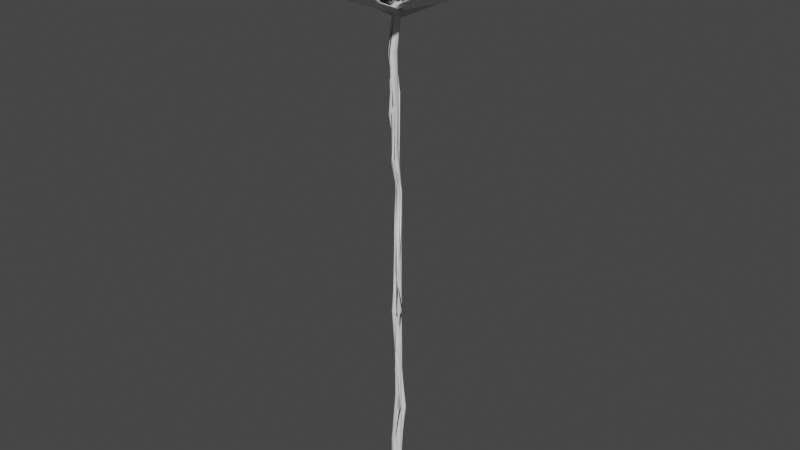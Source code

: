 # Source: Flower.blend  (saved by Blender 3.1.7; exported with 4.5.12 LTS)
import bpy
from mathutils import Matrix  # noqa: F401  (used for matrix-valued properties, if any)

bpy.ops.wm.read_factory_settings(use_empty=True)
scene = bpy.context.scene
scene.name = 'Scene'

# ---- world
world_world = bpy.data.worlds.new('World'); scene.world = world_world
world_world.use_nodes = True; world_world.node_tree.nodes.clear()
_N = world_world.node_tree.nodes; _L = world_world.node_tree.links
n0 = _N.new('ShaderNodeOutputWorld'); n0.name = 'World Output'; n0.location = (300, 300)
n1 = _N.new('ShaderNodeBackground'); n1.name = 'Background'; n1.location = (10, 300)
n1.inputs[0].default_value = (0.05088, 0.05088, 0.05088, 1.0)
_L.new(n1.outputs[0], n0.inputs[0])
n0.is_active_output = True
world_world.color = (0.05088, 0.05088, 0.05088)
world_world.use_sun_shadow = False
world_world.sun_shadow_jitter_overblur = 0.0

# ---- meshes
me_x = bpy.data.meshes.new('立方体')
me_x.from_pydata([(0.0, 5.062, 2.156), (0.8166, 5.214, 2.447), (1.991, 4.943, 2.326), (2.566, 4.221, 1.653), (0.0, -0.8386, 0.1279), (2.492, 3.298, 0.7944), (1.711, 1.593, 0.1236), (0.7605, 0.05939, 0.4397), (0.0, 4.603, 1.682), (0.9374, 4.779, 2.004), (1.813, 4.542, 1.882), (2.241, 3.999, 1.39), (0.0, 0.1123, 0.4581), (2.185, 3.298, 0.7667), (1.545, 2.2, 0.1607), (1.093, 0.9475, 0.3825), (0.0, 4.122, 1.209), (0.0, 1.703, 0.1379), (0.0, 3.847, 0.9604), (0.0, 3.054, 0.3895)], [], [(5, 3, 11, 13), (4, 7, 15, 12), (6, 5, 13, 14), (1, 0, 8, 9), (7, 6, 14, 15), (3, 2, 10, 11), (2, 1, 9, 10), (13, 11, 18, 19), (16, 10, 9, 8), (11, 10, 16, 18), (19, 17, 14, 13), (12, 15, 14, 17)])
me_x.polygons.foreach_set('use_smooth', [True] * 12)
_uv = me_x.uv_layers.new(name='UVマップ')
_uv.uv.foreach_set('vector', [0.01948, 0.3981, 6.27e-05, 0.2039, 0.05167, 0.2543, 0.06609, 0.3985, 0.3932, 0.9999, 0.2767, 0.8543, 0.2681, 0.7339, 0.3932, 0.8457, 0.1602, 0.6699, 0.01948, 0.3981, 0.06609, 0.3985, 0.1743, 0.5861, 0.2622, 6.27e-05, 0.3932, 0.04375, 0.3932, 0.1461, 0.2464, 0.09559, 0.2767, 0.8543, 0.1602, 0.6699, 0.1743, 0.5861, 0.2681, 0.7339, 6.27e-05, 0.2039, 0.08258, 0.0486, 0.113, 0.1389, 0.05167, 0.2543, 0.08258, 0.0486, 0.2622, 6.27e-05, 0.2464, 0.09559, 0.113, 0.1389, 0.06609, 0.3985, 0.05167, 0.2543, 0.3932, 0.3077, 0.3932, 0.4568, 0.3932, 0.2505, 0.113, 0.1389, 0.2464, 0.09559, 0.3932, 0.1461, 0.05167, 0.2543, 0.113, 0.1389, 0.3932, 0.2505, 0.3932, 0.3077, 0.3932, 0.4568, 0.3932, 0.6443, 0.1743, 0.5861, 0.06609, 0.3985, 0.3932, 0.8457, 0.2681, 0.7339, 0.1743, 0.5861, 0.3932, 0.6443])
me_x.use_remesh_fix_poles = True
me_x.use_remesh_preserve_attributes = False
me_x.update()
me_x_1 = bpy.data.meshes.new('円柱')
me_x_1.from_pydata([(0.0, 0.18, -1.0), (0.0, 0.18, 1.0), (0.02256, 0.1786, -1.0), (0.02256, 0.1786, 1.0), (0.04476, 0.1743, -1.0), (0.04476, 0.1743, 1.0), (0.06626, 0.1674, -1.0), (0.06626, 0.1674, 1.0), (0.08672, 0.1577, -1.0), (0.08672, 0.1577, 1.0), (0.1058, 0.1456, -1.0), (0.1058, 0.1456, 1.0), (0.1232, 0.1312, -1.0), (0.1232, 0.1312, 1.0), (0.1387, 0.1147, -1.0), (0.1387, 0.1147, 1.0), (0.152, 0.09645, -1.0), (0.152, 0.09645, 1.0), (0.1629, 0.07664, -1.0), (0.1629, 0.07664, 1.0), (0.1712, 0.05562, -1.0), (0.1712, 0.05562, 1.0), (0.1768, 0.03373, -1.0), (0.1768, 0.03373, 1.0), (0.1796, 0.0113, -1.0), (0.1796, 0.0113, 1.0), (0.1796, -0.0113, -1.0), (0.1796, -0.0113, 1.0), (0.1768, -0.03373, -1.0), (0.1768, -0.03373, 1.0), (0.1712, -0.05562, -1.0), (0.1712, -0.05562, 1.0), (0.1629, -0.07664, -1.0), (0.1629, -0.07664, 1.0), (0.1328, -0.1154, -0.9911), (0.152, -0.09645, 1.0), (0.05548, -0.1966, -0.9614), (0.1387, -0.1147, 1.0), (0.001478, -0.251, -0.9436), (0.1232, -0.1312, 1.0), (0.02259, -0.2275, -0.9614), (0.1058, -0.1456, 1.0), (0.0675, -0.1766, -0.9911), (0.08672, -0.1577, 1.0), (0.04705, -0.1863, -0.9911), (0.06626, -0.1674, 1.0), (-0.03845, -0.2563, -0.9614), (0.04476, -0.1743, 1.0), (-0.09918, -0.2984, -0.9436), (0.02256, -0.1786, 1.0), (-0.08321, -0.2619, -0.9614), (-1.574e-08, -0.18, 1.0), (-0.1058, -0.2605, -0.9614), (-0.02256, -0.1786, 1.0), (-0.1665, -0.2942, -0.9436), (-0.04476, -0.1743, 1.0), (-0.1495, -0.2493, -0.9614), (-0.06626, -0.1674, 1.0), (-0.2085, -0.2776, -0.9436), (-0.08672, -0.1577, 1.0), (-0.189, -0.2275, -0.9614), (-0.1058, -0.1456, 1.0), (-0.245, -0.251, -0.9436), (-0.1232, -0.1312, 1.0), (-0.2219, -0.1966, -0.9614), (-0.1387, -0.1147, 1.0), (-0.2737, -0.2163, -0.9436), (-0.152, -0.09645, 1.0), (-0.2461, -0.1585, -0.9614), (-0.1629, -0.07664, 1.0), (-0.2929, -0.1755, -0.9436), (-0.1712, -0.05562, 1.0), (-0.26, -0.1156, -0.9614), (-0.1768, -0.03373, 1.0), (-0.3014, -0.1311, -0.9436), (-0.1796, -0.0113, 1.0), (-0.2629, -0.07061, -0.9614), (-0.1796, 0.0113, 1.0), (-0.26, -0.04818, -0.9614), (-0.1768, 0.03373, 1.0), (-0.2929, -0.06421, -0.9436), (-0.1712, 0.05562, 1.0), (-0.2846, -0.04319, -0.9436), (-0.1629, 0.07664, 1.0), (-0.2737, -0.02338, -0.9436), (-0.152, 0.09645, 1.0), (-0.2219, 0.03283, -0.9614), (-0.1387, 0.1147, 1.0), (-0.1424, 0.1123, -0.9911), (-0.1232, 0.1312, 1.0), (-0.1058, 0.1456, -1.0), (-0.1058, 0.1456, 1.0), (-0.08672, 0.1577, -1.0), (-0.08672, 0.1577, 1.0), (-0.06626, 0.1674, -1.0), (-0.06626, 0.1674, 1.0), (-0.04476, 0.1743, -1.0), (-0.04476, 0.1743, 1.0), (-0.02256, 0.1786, -1.0), (-0.02256, 0.1786, 1.0), (0.1617, 0.2191, -0.6402), (0.2591, 0.2359, -0.6588), (0.2064, 0.2135, -0.6402), (0.1036, 0.1764, -0.6093), (0.08672, 0.1577, -0.6), (0.1431, 0.1547, -0.6093), (0.2849, 0.1704, -0.6402), (0.3752, 0.172, -0.6588), (0.3136, 0.1356, -0.6402), (0.2002, 0.08568, -0.6093), (0.1712, 0.05562, -0.6), (0.1768, 0.03373, -0.6), (0.1796, 0.0113, -0.6), (0.1796, -0.0113, -0.6), (0.1768, -0.03373, -0.6), (0.1712, -0.05562, -0.6), (0.1629, -0.07664, -0.6), (0.152, -0.09645, -0.6), (0.1387, -0.1147, -0.6), (0.1232, -0.1312, -0.6), (0.1058, -0.1456, -0.6), (0.08672, -0.1577, -0.6), (0.1036, -0.1583, -0.6093), (0.2064, -0.1352, -0.6402), (0.2591, -0.1213, -0.6588), (0.1617, -0.1409, -0.6402), (0.01477, -0.1695, -0.6093), (-0.04476, -0.1743, -0.6), (-0.02893, -0.1583, -0.6093), (0.07495, -0.1186, -0.6402), (0.1307, -0.08835, -0.6588), (0.03845, -0.09207, -0.6402), (0.09783, -0.05746, -0.6588), (0.009691, -0.0573, -0.6402), (0.07365, -0.01937, -0.6588), (0.06533, 0.001651, -0.6588), (-0.01514, 0.005421, -0.6402), (0.05687, 0.04597, -0.6588), (0.05687, 0.06858, -0.6588), (0.05971, 0.091, -0.6588), (0.06533, 0.1129, -0.6588), (0.07365, 0.1339, -0.6588), (0.08454, 0.1537, -0.6588), (0.09783, 0.172, -0.6588), (0.1133, 0.1885, -0.6588), (0.1307, 0.2029, -0.6588), (0.1498, 0.215, -0.6588), (0.09541, 0.2065, -0.6402), (0.1918, 0.2316, -0.6588), (0.214, 0.2359, -0.6588), (-0.03915, 0.1697, 0.6662), (-0.147, 0.1338, 0.6202), (-0.2033, 0.1089, 0.5926), (-0.1818, 0.1019, 0.5926), (-0.08284, 0.113, 0.6202), (-0.1423, 0.08016, 0.5926), (-0.04634, 0.08647, 0.6202), (-0.1094, 0.04927, 0.5926), (-0.01758, 0.0517, 0.6202), (-0.08519, 0.01118, 0.5926), (0.00163, 0.01088, 0.6202), (-0.07125, -0.03173, 0.5926), (0.01008, -0.03344, 0.6202), (-0.06842, -0.07676, 0.5926), (-0.07125, -0.09919, 0.5926), (0.00163, -0.1004, 0.6202), (-0.006691, -0.1214, 0.6202), (-0.09608, -0.1619, 0.5926), (-0.03087, -0.1595, 0.6202), (-0.04634, -0.176, 0.6202), (-0.1423, -0.2111, 0.5926), (-0.08284, -0.2025, 0.6202), (-0.1033, -0.2121, 0.6202), (-0.2033, -0.2398, 0.5926), (-0.147, -0.2233, 0.6202), (-0.03915, -0.1903, 0.6662), (-0.02256, -0.1786, 0.68), (-0.04476, -0.1743, 0.68), (-0.1054, -0.1777, 0.6662), (-0.2563, -0.2025, 0.6202), (-0.3539, -0.2111, 0.5926), (-0.2928, -0.176, 0.6202), (-0.1778, -0.1251, 0.6662), (-0.152, -0.09645, 0.68), (-0.1629, -0.07664, 0.68), (-0.1712, -0.05562, 0.68), (-0.1768, -0.03373, 0.68), (-0.1796, -0.0113, 0.68), (-0.1796, 0.0113, 0.68), (-0.1768, 0.03373, 0.68), (-0.1712, 0.05562, 0.68), (-0.1629, 0.07664, 0.68), (-0.152, 0.09645, 0.68), (-0.1387, 0.1147, 0.68), (-0.1624, 0.1209, 0.6662), (-0.2754, 0.1009, 0.6202), (-0.3348, 0.09227, 0.5926), (-0.2358, 0.1226, 0.6202), (-0.08392, 0.164, 0.6662), (-0.02256, 0.1786, 0.68), (-0.07118, 0.1877, -0.449), (-0.02319, 0.181, -0.4377), (0.09837, 0.1642, -0.394), (-0.002567, 0.1665, -0.447), (-0.03077, 0.159, -0.4677), (0.02948, 0.1404, -0.449), (0.07074, 0.1214, -0.4377), (0.1055, 0.101, -0.4283), (0.06913, 0.08581, -0.449), (0.1032, 0.06227, -0.4377), (0.2089, 0.03059, -0.394), (0.04307, 0.02466, -0.4677), (0.08591, -0.002133, -0.449), (0.1089, -0.02708, -0.4377), (0.07745, -0.04645, -0.449), (0.2208, -0.0823, -0.3827), (0.05824, -0.08728, -0.449), (0.07074, -0.1081, -0.4377), (0.05526, -0.1246, -0.4377), (0.1615, -0.1511, -0.3836), (-0.04986, -0.1444, -0.4677), (-0.08317, -0.1527, -0.4733), (-0.05738, -0.1644, -0.4527), (-0.001025, -0.1763, -0.4183), (-1.574e-08, -0.18, -0.408), (-0.02256, -0.1786, -0.408), (-0.04476, -0.1743, -0.408), (-0.06626, -0.1674, -0.408), (-0.08672, -0.1577, -0.408), (-0.1058, -0.1456, -0.408), (-0.1232, -0.1312, -0.408), (-0.1387, -0.1147, -0.408), (-0.152, -0.09645, -0.408), (-0.1629, -0.07664, -0.408), (-0.1712, -0.05562, -0.408), (-0.1768, -0.03373, -0.408), (-0.1796, -0.0113, -0.408), (-0.1796, 0.0113, -0.408), (-0.1768, 0.03373, -0.408), (-0.1712, 0.05562, -0.408), (-0.1629, 0.07664, -0.408), (-0.152, 0.09645, -0.408), (-0.1387, 0.1147, -0.408), (-0.1232, 0.1312, -0.408), (-0.1058, 0.1456, -0.408), (-0.08672, 0.1577, -0.408), (-0.08985, 0.1697, -0.4183), (-0.1469, 0.1843, -0.4527), (-0.172, 0.1932, -0.4733), (-0.1366, 0.1934, -0.4677), (-0.09679, 0.07741, 0.4309), (-0.119, 0.02849, 0.4164), (-0.09683, 0.02426, 0.4164), (-0.03053, 0.06477, 0.4309), (-0.01007, 0.05514, 0.4309), (-0.0358, -0.004467, 0.4164), (0.02643, 0.02862, 0.4309), (-0.002906, -0.03535, 0.4164), (0.05519, -0.006143, 0.4309), (0.02127, -0.07345, 0.4164), (0.0744, -0.04697, 0.4309), (0.03521, -0.1164, 0.4164), (0.03805, -0.1388, 0.4164), (0.08286, -0.1139, 0.4309), (0.08002, -0.1363, 0.4309), (0.02959, -0.2057, 0.4164), (0.06608, -0.1792, 0.4309), (0.05519, -0.199, 0.4309), (-0.002906, -0.2648, 0.4164), (-0.01838, -0.2813, 0.4164), (0.009013, -0.2482, 0.4309), (-0.01007, -0.2603, 0.4309), (-0.07534, -0.3174, 0.4164), (-0.05202, -0.2769, 0.4309), (-0.119, -0.3287, 0.4164), (-0.09679, -0.2826, 0.4309), (-0.04491, -0.2023, 0.4551), (-0.04476, -0.1743, 0.4624), (-0.06626, -0.1674, 0.4624), (-0.08672, -0.1577, 0.4624), (-0.1058, -0.1456, 0.4624), (-0.1232, -0.1312, 0.4624), (-0.1387, -0.1147, 0.4624), (-0.152, -0.09645, 0.4624), (-0.1629, -0.07664, 0.4624), (-0.1712, -0.05562, 0.4624), (-0.1768, -0.03373, 0.4624), (-0.1796, -0.0113, 0.4624), (-0.1796, 0.0113, 0.4624), (-0.1768, 0.03373, 0.4624), (-0.1712, 0.05562, 0.4624), (-0.1629, 0.07664, 0.4624), (-0.152, 0.09645, 0.4624), (-0.1387, 0.1147, 0.4624), (-0.1232, 0.1312, 0.4624), (-0.1058, 0.1456, 0.4624), (-0.08672, 0.1577, 0.4624), (-0.06626, 0.1674, 0.4624), (-0.04476, 0.1743, 0.4624), (-0.04491, 0.1549, 0.4551), (0.02256, 0.1786, -0.1904), (0.04476, 0.1743, -0.1904), (0.06626, 0.1674, -0.1904), (0.08672, 0.1577, -0.1904), (0.1058, 0.1456, -0.1904), (0.1232, 0.1312, -0.1904), (0.1387, 0.1147, -0.1904), (0.1385, 0.08524, -0.1935), (0.1398, 0.05755, -0.1958), (0.1607, 0.04691, -0.1928), (0.1768, 0.03373, -0.1904), (0.1796, 0.0113, -0.1904), (0.1793, -0.01156, -0.1905), (0.1599, -0.04772, -0.1943), (0.1406, -0.08094, -0.1975), (0.1422, -0.09376, -0.1952), (0.1201, -0.1229, -0.1978), (0.0542, -0.1848, -0.2101), (0.03221, -0.2067, -0.2116), (0.06341, -0.1808, -0.2003), (0.03001, -0.218, -0.2144), (0.1726, -0.1368, -0.2127), (0.2492, -0.08906, -0.2116), (0.2178, -0.07425, -0.192), (0.2934, -0.02097, -0.191), (0.2153, -0.06559, -0.2039), (0.1596, -0.08906, -0.2116), (0.04003, -0.1368, -0.2127), (-0.1434, -0.218, -0.2144), (-0.2114, -0.2332, -0.215), (-0.09096, -0.1178, -0.1938), (0.07324, 0.003414, -0.1881), (0.05243, -0.01117, -0.2116), (0.04906, 0.04151, -0.1881), (-0.1223, -0.02834, -0.1899), (-0.1768, -0.03373, -0.1904), (-0.1796, -0.0113, -0.1904), (-0.1796, 0.0113, -0.1904), (-0.1768, 0.03373, -0.1904), (-0.1712, 0.05562, -0.1904), (-0.1629, 0.07664, -0.1904), (-0.152, 0.09645, -0.1904), (-0.1387, 0.1147, -0.1904), (-0.1232, 0.1312, -0.1904), (-0.1058, 0.1456, -0.1904), (-0.08672, 0.1577, -0.1904), (-0.06626, 0.1674, -0.1904), (-0.04476, 0.1743, -0.1904), (-0.02256, 0.1786, -0.1904), (0.0, 0.18, -0.1904), (0.0, 0.18, 0.2992), (0.02256, 0.1786, 0.2992), (0.04476, 0.1743, 0.2992), (0.06626, 0.1674, 0.2992), (0.08672, 0.1577, 0.2992), (0.1058, 0.1456, 0.2992), (0.1232, 0.1312, 0.2992), (0.1387, 0.1147, 0.2992), (0.152, 0.09645, 0.2992), (0.1629, 0.07664, 0.2992), (0.1712, 0.05562, 0.2992), (0.1768, 0.03373, 0.2992), (0.1796, 0.0113, 0.2992), (0.1796, -0.0113, 0.2992), (0.1768, -0.03373, 0.2992), (0.1712, -0.05562, 0.2992), (0.1629, -0.07664, 0.2992), (0.1429, -0.07258, 0.2988), (0.09926, -0.01138, 0.2973), (0.06553, 0.02, 0.2965), (0.06637, -0.04226, 0.2973), (0.02903, -0.006525, 0.2965), (0.008578, -0.01615, 0.2965), (-0.01292, -0.02313, 0.2965), (-0.03512, -0.02737, 0.2965), (-0.05768, -0.02879, 0.2965), (-0.08024, -0.02737, 0.2965), (-0.1024, -0.02313, 0.2965), (-0.1239, -0.01615, 0.2965), (-0.1444, -0.006525, 0.2965), (-0.1635, 0.005588, 0.2965), (-0.1809, 0.02, 0.2965), (-0.1964, 0.03647, 0.2965), (-0.2097, 0.05476, 0.2965), (-0.2206, 0.07457, 0.2965), (-0.2289, 0.09559, 0.2965), (-0.2345, 0.1175, 0.2965), (-0.2373, 0.1399, 0.2965), (-0.2373, 0.1625, 0.2965), (-0.2162, 0.1371, 0.2973), (-0.2106, 0.159, 0.2973), (-0.2206, 0.2279, 0.2965), (-0.1914, 0.1998, 0.2973), (-0.1478, 0.1386, 0.2988), (-0.1232, 0.1312, 0.2992), (-0.1058, 0.1456, 0.2992), (-0.08672, 0.1577, 0.2992), (-0.06626, 0.1674, 0.2992), (-0.04476, 0.1743, 0.2992), (-0.02256, 0.1786, 0.2992), (0.02256, 0.1786, -0.1904), (0.04476, 0.1743, -0.1904), (0.06626, 0.1674, -0.1904), (0.08672, 0.1577, -0.1904), (0.1058, 0.1456, -0.1904), (0.1232, 0.1312, -0.1904), (0.1387, 0.1147, -0.1904), (0.1385, 0.08524, -0.1935), (0.1398, 0.05755, -0.1958), (0.1607, 0.04691, -0.1928), (0.1768, 0.03373, -0.1904), (0.1796, 0.0113, -0.1904), (0.1793, -0.01156, -0.1905), (0.1599, -0.04772, -0.1943), (0.1406, -0.08094, -0.1975), (0.1422, -0.09376, -0.1952), (0.1201, -0.1229, -0.1978), (0.0542, -0.1848, -0.2101), (0.03221, -0.2067, -0.2116), (0.06341, -0.1808, -0.2003), (0.03001, -0.218, -0.2144), (0.1726, -0.1368, -0.2127), (0.2492, -0.08906, -0.2116), (0.2178, -0.07425, -0.192), (0.2934, -0.02097, -0.191), (0.2153, -0.06559, -0.2039), (0.1596, -0.08906, -0.2116), (0.04003, -0.1368, -0.2127), (-0.1434, -0.218, -0.2144), (-0.2114, -0.2332, -0.215), (-0.09096, -0.1178, -0.1938), (0.07324, 0.003414, -0.1881), (0.05243, -0.01117, -0.2116), (0.04906, 0.04151, -0.1881), (-0.1223, -0.02834, -0.1899), (-0.1768, -0.03373, -0.1904), (-0.1796, -0.0113, -0.1904), (-0.1796, 0.0113, -0.1904), (-0.1768, 0.03373, -0.1904), (-0.1712, 0.05562, -0.1904), (-0.1629, 0.07664, -0.1904), (-0.152, 0.09645, -0.1904), (-0.1387, 0.1147, -0.1904), (-0.1232, 0.1312, -0.1904), (-0.1058, 0.1456, -0.1904), (-0.08672, 0.1577, -0.1904), (-0.06626, 0.1674, -0.1904), (-0.04476, 0.1743, -0.1904), (-0.02256, 0.1786, -0.1904), (0.0, 0.18, -0.1904), (0.02256, 0.1786, 0.2013), (0.04476, 0.1743, 0.2013), (0.06626, 0.1674, 0.2013), (0.08672, 0.1577, 0.2013), (0.1058, 0.1456, 0.2013), (0.1232, 0.1312, 0.2013), (0.1387, 0.1147, 0.2013), (0.152, 0.09645, 0.2013), (0.1629, 0.07664, 0.2013), (0.1712, 0.05562, 0.2013), (0.1768, 0.03373, 0.2013), (0.1551, 0.04258, 0.1926), (0.07333, 0.1242, 0.1638), (0.02127, 0.1645, 0.1465), (0.01565, 0.1426, 0.1465), (0.05655, 0.05883, 0.1638), (-0.003563, 0.1017, 0.1465), (0.03237, 0.02073, 0.1638), (-0.03232, 0.06697, 0.1465), (-0.04974, 0.05256, 0.1465), (-0.0196, -0.02227, 0.1638), (-0.08928, 0.03082, 0.1465), (-0.1108, 0.02384, 0.1465), (-0.133, 0.0196, 0.1465), (-0.1555, 0.01818, 0.1465), (-0.1781, 0.0196, 0.1465), (-0.2003, 0.02384, 0.1465), (-0.2218, 0.03082, 0.1465), (-0.2423, 0.04045, 0.1465), (-0.2121, -0.01016, 0.1638), (-0.2788, 0.06697, 0.1465), (-0.2942, 0.08345, 0.1465), (-0.2583, 0.03902, 0.1638), (-0.2692, 0.05883, 0.1638), (-0.3267, 0.1426, 0.1465), (-0.2831, 0.1017, 0.1638), (-0.286, 0.1242, 0.1638), (-0.3352, 0.2095, 0.1465), (-0.2831, 0.1692, 0.1638), (-0.1957, 0.0869, 0.1926), (-0.1629, 0.07664, 0.2013), (-0.152, 0.09645, 0.2013), (-0.1387, 0.1147, 0.2013), (-0.1232, 0.1312, 0.2013), (-0.1058, 0.1456, 0.2013), (-0.08672, 0.1577, 0.2013), (-0.06626, 0.1674, 0.2013), (-0.04476, 0.1743, 0.2013), (-0.02256, 0.1786, 0.2013), (0.0, 0.18, 0.2013), (0.02256, 0.1786, -0.0729), (0.04476, 0.1743, -0.0729), (0.06626, 0.1674, -0.0729), (0.08672, 0.1577, -0.0729), (0.08913, 0.1318, -0.07677), (0.05101, 0.07136, -0.08969), (0.03305, 0.02717, -0.09746), (0.04634, 0.008879, -0.09746), (0.09066, 0.01678, -0.08969), (0.06555, -0.03195, -0.09746), (0.06421, -0.05511, -0.09023), (0.1495, 0.005826, -0.04154), (0.1355, -0.01931, -0.02703), (0.1327, -0.04174, -0.02703), (0.141, -0.0611, -0.04154), (0.05027, -0.1655, -0.09023), (0.1218, -0.1019, -0.04154), (0.09458, -0.1227, -0.02703), (0.09307, -0.1367, -0.04154), (0.07565, -0.1511, -0.04154), (0.04261, -0.1657, -0.02703), (0.03611, -0.1728, -0.04154), (0.0006556, -0.1824, -0.02703), (-0.02155, -0.1866, -0.02703), (-0.04411, -0.188, -0.02703), (-0.06667, -0.1866, -0.02703), (-0.07491, -0.1798, -0.04154), (-0.09641, -0.1728, -0.04154), (-0.1308, -0.1657, -0.02703), (-0.136, -0.1511, -0.04154), (-0.1673, -0.1392, -0.02703), (-0.1688, -0.1202, -0.04154), (-0.1821, -0.1019, -0.04154), (-0.207, -0.08465, -0.02703), (-0.2013, -0.0611, -0.04154), (-0.1838, -0.03499, -0.06566), (-0.1796, -0.0113, -0.0729), (-0.1796, 0.0113, -0.0729), (-0.1768, 0.03373, -0.0729), (-0.1782, 0.05436, -0.06566), (-0.193, 0.07116, -0.04154), (-0.1961, 0.08844, -0.02703), (-0.1688, 0.1093, -0.04154), (-0.1302, 0.1299, -0.06566), (-0.1058, 0.1456, -0.0729), (-0.08672, 0.1577, -0.0729), (-0.06626, 0.1674, -0.0729), (-0.04476, 0.1743, -0.0729), (-0.02256, 0.1786, -0.0729), (0.0, 0.18, -0.0729), (0.02256, 0.1786, -0.86), (0.02555, 0.1554, -0.8511), (-0.01695, 0.08545, -0.8214), (-0.03503, 0.03791, -0.8036), (0.02259, 0.06371, -0.8214), (0.104, 0.1123, -0.8511), (0.1387, 0.1147, -0.86), (0.152, 0.09645, -0.86), (0.1629, 0.07664, -0.86), (0.1712, 0.05562, -0.86), (0.1768, 0.03373, -0.86), (0.1796, 0.0113, -0.86), (0.1796, -0.0113, -0.86), (0.1768, -0.03373, -0.86), (0.1712, -0.05562, -0.86), (0.1437, -0.09555, -0.8511), (0.06876, -0.1784, -0.8214), (0.01695, -0.2346, -0.8036), (0.04, -0.2131, -0.8214), (0.08659, -0.1645, -0.8511), (0.08672, -0.1577, -0.86), (0.06626, -0.1674, -0.86), (0.02555, -0.1933, -0.8511), (-0.06065, -0.2605, -0.8214), (-0.1217, -0.2998, -0.8036), (-0.1058, -0.2605, -0.8214), (-0.128, -0.2563, -0.8214), (-0.188, -0.2872, -0.8036), (-0.1699, -0.2396, -0.8214), (-0.2275, -0.2655, -0.8036), (-0.2064, -0.2131, -0.8214), (-0.2604, -0.2346, -0.8036), (-0.2352, -0.1784, -0.8214), (-0.2846, -0.1965, -0.8036), (-0.2929, -0.1755, -0.8036), (-0.2986, -0.1536, -0.8036), (-0.2629, -0.09321, -0.8214), (-0.2629, -0.07061, -0.8214), (-0.2986, -0.0861, -0.8036), (-0.2929, -0.06421, -0.8036), (-0.2461, -0.005268, -0.8214), (-0.1712, 0.07754, -0.8511), (-0.2219, 0.03283, -0.8214), (-0.245, 0.01138, -0.8036), (-0.189, 0.06371, -0.8214), (-0.1059, 0.1388, -0.8511), (-0.06626, 0.1674, -0.86), (-0.04476, 0.1743, -0.86), (-0.02256, 0.1786, -0.86), (0.0, 0.18, -0.86), (-0.1247, 0.03426, 0.8261), (-0.1599, -0.03464, 0.8197), (-0.07995, 0.0286, 0.8261), (-0.1162, -0.04586, 0.8197), (-0.038, 0.01199, 0.8261), (-0.01892, -0.000119, 0.8261), (-0.05924, -0.082, 0.8197), (0.01397, -0.03101, 0.8261), (-0.03048, -0.1168, 0.8197), (0.03815, -0.0691, 0.8261), (-0.01127, -0.1576, 0.8197), (0.05209, -0.112, 0.8261), (-0.002814, -0.2019, 0.8197), (0.05493, -0.157, 0.8261), (-0.005647, -0.2469, 0.8197), (-0.01127, -0.2688, 0.8197), (-0.01959, -0.2899, 0.8197), (0.02726, -0.2422, 0.8261), (-0.04377, -0.328, 0.8197), (-0.05924, -0.3444, 0.8197), (-0.07666, -0.3588, 0.8197), (-0.09574, -0.371, 0.8197), (-0.1162, -0.3806, 0.8197), (-0.1377, -0.3876, 0.8197), (-0.1022, -0.3243, 0.8261), (-0.1825, -0.3932, 0.8197), (-0.1473, -0.3243, 0.8261), (-0.2272, -0.3876, 0.8197), (-0.191, -0.3131, 0.8261), (-0.1155, -0.1914, 0.8368), (-0.1346, -0.1793, 0.8368), (-0.2479, -0.277, 0.8261), (-0.3212, -0.328, 0.8197), (-0.3344, -0.3097, 0.8197), (-0.3453, -0.2899, 0.8197), (-0.2959, -0.2014, 0.8261), (-0.3593, -0.2469, 0.8197), (-0.3044, -0.157, 0.8261), (-0.3621, -0.2019, 0.8197), (-0.3593, -0.1795, 0.8197), (-0.2959, -0.09012, 0.8261), (-0.3453, -0.1366, 0.8197), (-0.3344, -0.1168, 0.8197), (-0.3212, -0.09848, 0.8197), (-0.3057, -0.082, 0.8197), (-0.2305, -0.0001191, 0.8261), (-0.2692, -0.05548, 0.8197), (-0.2487, -0.04586, 0.8197), (-0.2272, -0.03887, 0.8197), (-0.205, -0.03464, 0.8197), (-0.09679, 0.07741, 0.4309), (-0.119, 0.02849, 0.4164), (-0.09683, 0.02426, 0.4164), (-0.03053, 0.06477, 0.4309), (-0.01007, 0.05514, 0.4309), (-0.0358, -0.004467, 0.4164), (0.02643, 0.02862, 0.4309), (-0.002906, -0.03535, 0.4164), (0.05519, -0.006143, 0.4309), (0.02127, -0.07345, 0.4164), (0.0744, -0.04697, 0.4309), (0.03521, -0.1164, 0.4164), (0.03805, -0.1388, 0.4164), (0.08286, -0.1139, 0.4309), (0.08002, -0.1363, 0.4309), (0.02959, -0.2057, 0.4164), (0.06608, -0.1792, 0.4309), (0.05519, -0.199, 0.4309), (-0.002906, -0.2648, 0.4164), (-0.01838, -0.2813, 0.4164), (0.009013, -0.2482, 0.4309), (-0.01007, -0.2603, 0.4309), (-0.07534, -0.3174, 0.4164), (-0.05202, -0.2769, 0.4309), (-0.119, -0.3287, 0.4164), (-0.09679, -0.2826, 0.4309), (-0.04491, -0.2023, 0.4551), (-0.04476, -0.1743, 0.4624), (-0.06626, -0.1674, 0.4624), (-0.08672, -0.1577, 0.4624), (-0.1058, -0.1456, 0.4624), (-0.1232, -0.1312, 0.4624), (-0.1387, -0.1147, 0.4624), (-0.152, -0.09645, 0.4624), (-0.1629, -0.07664, 0.4624), (-0.1712, -0.05562, 0.4624), (-0.1768, -0.03373, 0.4624), (-0.1796, -0.0113, 0.4624), (-0.1796, 0.0113, 0.4624), (-0.1768, 0.03373, 0.4624), (-0.1712, 0.05562, 0.4624), (-0.1629, 0.07664, 0.4624), (-0.152, 0.09645, 0.4624), (-0.1387, 0.1147, 0.4624), (-0.1232, 0.1312, 0.4624), (-0.1058, 0.1456, 0.4624), (-0.08672, 0.1577, 0.4624), (-0.06626, 0.1674, 0.4624), (-0.04476, 0.1743, 0.4624), (-0.04491, 0.1549, 0.4551)], [], [(600, 1, 3, 601), (601, 3, 5, 602), (602, 5, 7, 603), (603, 7, 9, 604), (604, 9, 11, 605), (605, 11, 13, 606), (606, 13, 15, 607), (607, 15, 17, 608), (608, 17, 19, 609), (609, 19, 21, 610), (610, 21, 23, 611), (611, 23, 25, 612), (612, 25, 27, 613), (613, 27, 29, 614), (614, 29, 31, 615), (615, 31, 33, 616), (616, 33, 35, 617), (617, 35, 37, 618), (618, 37, 39, 619), (619, 39, 41, 620), (620, 41, 43, 621), (621, 43, 45, 622), (622, 45, 47, 623), (623, 47, 49, 624), (624, 49, 51, 625), (625, 51, 53, 626), (626, 53, 55, 627), (627, 55, 57, 628), (628, 57, 59, 629), (629, 59, 61, 630), (630, 61, 63, 631), (631, 63, 65, 632), (632, 65, 67, 633), (633, 67, 69, 634), (634, 69, 71, 635), (635, 71, 73, 636), (636, 73, 75, 637), (637, 75, 77, 638), (638, 77, 79, 639), (639, 79, 81, 640), (640, 81, 83, 641), (641, 83, 85, 642), (642, 85, 87, 643), (643, 87, 89, 644), (644, 89, 91, 645), (645, 91, 93, 646), (646, 93, 95, 647), (647, 95, 97, 648), (3, 1, 99, 97, 95, 93, 91, 89, 87, 85, 83, 81, 79, 77, 75, 73, 71, 69, 67, 65, 63, 61, 59, 57, 55, 53, 51, 49, 47, 45, 43, 41, 39, 37, 35, 33, 31, 29, 27, 25, 23, 21, 19, 17, 15, 13, 11, 9, 7, 5), (648, 97, 99, 649), (649, 99, 1, 600), (0, 2, 4, 6, 8, 10, 12, 14, 16, 18, 20, 22, 24, 26, 28, 30, 32, 34, 36, 38, 40, 42, 44, 46, 48, 50, 52, 54, 56, 58, 60, 62, 64, 66, 68, 70, 72, 74, 76, 78, 80, 82, 84, 86, 88, 90, 92, 94, 96, 98), (598, 149, 100, 599), (597, 148, 149, 598), (596, 147, 148, 597), (595, 146, 147, 596), (594, 145, 146, 595), (593, 144, 145, 594), (592, 143, 144, 593), (591, 142, 143, 592), (590, 141, 142, 591), (589, 140, 141, 590), (588, 139, 140, 589), (587, 138, 139, 588), (586, 137, 138, 587), (585, 136, 137, 586), (584, 135, 136, 585), (583, 134, 135, 584), (582, 133, 134, 583), (581, 132, 133, 582), (580, 131, 132, 581), (579, 130, 131, 580), (578, 129, 130, 579), (577, 128, 129, 578), (576, 127, 128, 577), (575, 126, 127, 576), (574, 125, 126, 575), (573, 124, 125, 574), (572, 123, 124, 573), (571, 122, 123, 572), (570, 121, 122, 571), (569, 120, 121, 570), (568, 119, 120, 569), (567, 118, 119, 568), (566, 117, 118, 567), (565, 116, 117, 566), (564, 115, 116, 565), (563, 114, 115, 564), (562, 113, 114, 563), (561, 112, 113, 562), (560, 111, 112, 561), (559, 110, 111, 560), (558, 109, 110, 559), (557, 108, 109, 558), (556, 107, 108, 557), (555, 106, 107, 556), (554, 105, 106, 555), (553, 104, 105, 554), (552, 103, 104, 553), (551, 102, 103, 552), (550, 101, 102, 551), (599, 100, 101, 550), (699, 199, 150, 650), (698, 198, 199, 699), (697, 197, 198, 698), (696, 196, 197, 697), (695, 195, 196, 696), (694, 194, 195, 695), (693, 193, 194, 694), (692, 192, 193, 693), (691, 191, 192, 692), (690, 190, 191, 691), (689, 189, 190, 690), (688, 188, 189, 689), (687, 187, 188, 688), (686, 186, 187, 687), (685, 185, 186, 686), (684, 184, 185, 685), (683, 183, 184, 684), (682, 182, 183, 683), (681, 181, 182, 682), (680, 180, 181, 681), (679, 179, 180, 680), (678, 178, 179, 679), (677, 177, 178, 678), (676, 176, 177, 677), (675, 175, 176, 676), (674, 174, 175, 675), (673, 173, 174, 674), (672, 172, 173, 673), (671, 171, 172, 672), (670, 170, 171, 671), (669, 169, 170, 670), (668, 168, 169, 669), (667, 167, 168, 668), (666, 166, 167, 667), (665, 165, 166, 666), (664, 164, 165, 665), (663, 163, 164, 664), (662, 162, 163, 663), (661, 161, 162, 662), (660, 160, 161, 661), (659, 159, 160, 660), (658, 158, 159, 659), (657, 157, 158, 658), (656, 156, 157, 657), (655, 155, 156, 656), (654, 154, 155, 655), (653, 153, 154, 654), (652, 152, 153, 653), (651, 151, 152, 652), (650, 150, 151, 651), (100, 249, 200, 101), (101, 200, 201, 102), (102, 201, 202, 103), (103, 202, 203, 104), (104, 203, 204, 105), (105, 204, 205, 106), (106, 205, 206, 107), (107, 206, 207, 108), (108, 207, 208, 109), (109, 208, 209, 110), (110, 209, 210, 111), (111, 210, 211, 112), (112, 211, 212, 113), (113, 212, 213, 114), (114, 213, 214, 115), (115, 214, 215, 116), (116, 215, 216, 117), (117, 216, 217, 118), (118, 217, 218, 119), (119, 218, 219, 120), (120, 219, 220, 121), (121, 220, 221, 122), (122, 221, 222, 123), (123, 222, 223, 124), (124, 223, 224, 125), (125, 224, 225, 126), (126, 225, 226, 127), (127, 226, 227, 128), (128, 227, 228, 129), (129, 228, 229, 130), (130, 229, 230, 131), (131, 230, 231, 132), (132, 231, 232, 133), (133, 232, 233, 134), (134, 233, 234, 135), (135, 234, 235, 136), (136, 235, 236, 137), (137, 236, 237, 138), (138, 237, 238, 139), (139, 238, 239, 140), (140, 239, 240, 141), (141, 240, 241, 142), (142, 241, 242, 143), (143, 242, 243, 144), (144, 243, 244, 145), (145, 244, 245, 146), (146, 245, 246, 147), (147, 246, 247, 148), (148, 247, 248, 149), (149, 248, 249, 100), (350, 250, 251, 351), (351, 251, 252, 352), (352, 252, 253, 353), (353, 253, 254, 354), (354, 254, 255, 355), (355, 255, 256, 356), (356, 256, 257, 357), (357, 257, 258, 358), (358, 258, 259, 359), (359, 259, 260, 360), (360, 260, 261, 361), (361, 261, 262, 362), (362, 262, 263, 363), (363, 263, 264, 364), (364, 264, 265, 365), (365, 265, 266, 366), (366, 266, 267, 367), (367, 267, 268, 368), (368, 268, 269, 369), (369, 269, 270, 370), (370, 270, 271, 371), (371, 271, 272, 372), (372, 272, 273, 373), (373, 273, 274, 374), (374, 274, 275, 375), (375, 275, 276, 376), (376, 276, 277, 377), (377, 277, 278, 378), (378, 278, 279, 379), (379, 279, 280, 380), (380, 280, 281, 381), (381, 281, 282, 382), (382, 282, 283, 383), (383, 283, 284, 384), (384, 284, 285, 385), (385, 285, 286, 386), (386, 286, 287, 387), (387, 287, 288, 388), (388, 288, 289, 389), (389, 289, 290, 390), (390, 290, 291, 391), (391, 291, 292, 392), (392, 292, 293, 393), (393, 293, 294, 394), (394, 294, 295, 395), (395, 295, 296, 396), (396, 296, 297, 397), (397, 297, 298, 398), (398, 298, 299, 399), (399, 299, 250, 350), (448, 348, 349, 449), (447, 347, 348, 448), (446, 346, 347, 447), (445, 345, 346, 446), (444, 344, 345, 445), (443, 343, 344, 444), (442, 342, 343, 443), (441, 341, 342, 442), (440, 340, 341, 441), (439, 339, 340, 440), (438, 338, 339, 439), (437, 337, 338, 438), (436, 336, 337, 437), (435, 335, 336, 436), (434, 334, 335, 435), (433, 333, 334, 434), (432, 332, 333, 433), (431, 331, 332, 432), (430, 330, 331, 431), (429, 329, 330, 430), (428, 328, 329, 429), (427, 327, 328, 428), (426, 326, 327, 427), (425, 325, 326, 426), (424, 324, 325, 425), (423, 323, 324, 424), (422, 322, 323, 423), (421, 321, 322, 422), (420, 320, 321, 421), (419, 319, 320, 420), (418, 318, 319, 419), (417, 317, 318, 418), (416, 316, 317, 417), (415, 315, 316, 416), (414, 314, 315, 415), (413, 313, 314, 414), (412, 312, 313, 413), (411, 311, 312, 412), (410, 310, 311, 411), (409, 309, 310, 410), (408, 308, 309, 409), (407, 307, 308, 408), (406, 306, 307, 407), (405, 305, 306, 406), (404, 304, 305, 405), (403, 303, 304, 404), (402, 302, 303, 403), (401, 301, 302, 402), (400, 300, 301, 401), (449, 349, 300, 400), (498, 399, 350, 499), (497, 398, 399, 498), (496, 397, 398, 497), (495, 396, 397, 496), (494, 395, 396, 495), (493, 394, 395, 494), (492, 393, 394, 493), (491, 392, 393, 492), (490, 391, 392, 491), (489, 390, 391, 490), (488, 389, 390, 489), (487, 388, 389, 488), (486, 387, 388, 487), (485, 386, 387, 486), (484, 385, 386, 485), (483, 384, 385, 484), (482, 383, 384, 483), (481, 382, 383, 482), (480, 381, 382, 481), (479, 380, 381, 480), (478, 379, 380, 479), (477, 378, 379, 478), (476, 377, 378, 477), (475, 376, 377, 476), (474, 375, 376, 475), (473, 374, 375, 474), (472, 373, 374, 473), (471, 372, 373, 472), (470, 371, 372, 471), (469, 370, 371, 470), (468, 369, 370, 469), (467, 368, 369, 468), (466, 367, 368, 467), (465, 366, 367, 466), (464, 365, 366, 465), (463, 364, 365, 464), (462, 363, 364, 463), (461, 362, 363, 462), (460, 361, 362, 461), (459, 360, 361, 460), (458, 359, 360, 459), (457, 358, 359, 458), (456, 357, 358, 457), (455, 356, 357, 456), (454, 355, 356, 455), (453, 354, 355, 454), (452, 353, 354, 453), (451, 352, 353, 452), (450, 351, 352, 451), (499, 350, 351, 450), (249, 449, 400, 200), (200, 400, 401, 201), (201, 401, 402, 202), (202, 402, 403, 203), (203, 403, 404, 204), (204, 404, 405, 205), (205, 405, 406, 206), (206, 406, 407, 207), (207, 407, 408, 208), (208, 408, 409, 209), (209, 409, 410, 210), (210, 410, 411, 211), (211, 411, 412, 212), (212, 412, 413, 213), (213, 413, 414, 214), (214, 414, 415, 215), (215, 415, 416, 216), (216, 416, 417, 217), (217, 417, 418, 218), (218, 418, 419, 219), (219, 419, 420, 220), (220, 420, 421, 221), (221, 421, 422, 222), (222, 422, 423, 223), (223, 423, 424, 224), (224, 424, 425, 225), (225, 425, 426, 226), (226, 426, 427, 227), (227, 427, 428, 228), (228, 428, 429, 229), (229, 429, 430, 230), (230, 430, 431, 231), (231, 431, 432, 232), (232, 432, 433, 233), (233, 433, 434, 234), (234, 434, 435, 235), (235, 435, 436, 236), (236, 436, 437, 237), (237, 437, 438, 238), (238, 438, 439, 239), (239, 439, 440, 240), (240, 440, 441, 241), (241, 441, 442, 242), (242, 442, 443, 243), (243, 443, 444, 244), (244, 444, 445, 245), (245, 445, 446, 246), (246, 446, 447, 247), (247, 447, 448, 248), (248, 448, 449, 249), (549, 499, 450, 500), (500, 450, 451, 501), (501, 451, 452, 502), (502, 452, 453, 503), (503, 453, 454, 504), (504, 454, 455, 505), (505, 455, 456, 506), (506, 456, 457, 507), (507, 457, 458, 508), (508, 458, 459, 509), (509, 459, 460, 510), (510, 460, 461, 511), (511, 461, 462, 512), (512, 462, 463, 513), (513, 463, 464, 514), (514, 464, 465, 515), (515, 465, 466, 516), (516, 466, 467, 517), (517, 467, 468, 518), (518, 468, 469, 519), (519, 469, 470, 520), (520, 470, 471, 521), (521, 471, 472, 522), (522, 472, 473, 523), (523, 473, 474, 524), (524, 474, 475, 525), (525, 475, 476, 526), (526, 476, 477, 527), (527, 477, 478, 528), (528, 478, 479, 529), (529, 479, 480, 530), (530, 480, 481, 531), (531, 481, 482, 532), (532, 482, 483, 533), (533, 483, 484, 534), (534, 484, 485, 535), (535, 485, 486, 536), (536, 486, 487, 537), (537, 487, 488, 538), (538, 488, 489, 539), (539, 489, 490, 540), (540, 490, 491, 541), (541, 491, 492, 542), (542, 492, 493, 543), (543, 493, 494, 544), (544, 494, 495, 545), (545, 495, 496, 546), (546, 496, 497, 547), (547, 497, 498, 548), (548, 498, 499, 549), (348, 548, 549, 349), (347, 547, 548, 348), (346, 546, 547, 347), (345, 545, 546, 346), (344, 544, 545, 345), (343, 543, 544, 344), (342, 542, 543, 343), (341, 541, 542, 342), (340, 540, 541, 341), (339, 539, 540, 340), (338, 538, 539, 339), (337, 537, 538, 338), (336, 536, 537, 337), (335, 535, 536, 336), (334, 534, 535, 335), (333, 533, 534, 334), (332, 532, 533, 333), (331, 531, 532, 332), (330, 530, 531, 331), (329, 529, 530, 330), (328, 528, 529, 329), (327, 527, 528, 328), (326, 526, 527, 327), (325, 525, 526, 326), (324, 524, 525, 325), (323, 523, 524, 324), (322, 522, 523, 323), (321, 521, 522, 322), (320, 520, 521, 321), (319, 519, 520, 320), (318, 518, 519, 319), (317, 517, 518, 318), (316, 516, 517, 317), (315, 515, 516, 316), (314, 514, 515, 315), (313, 513, 514, 314), (312, 512, 513, 313), (311, 511, 512, 312), (310, 510, 511, 311), (309, 509, 510, 310), (308, 508, 509, 309), (307, 507, 508, 308), (306, 506, 507, 307), (305, 505, 506, 306), (304, 504, 505, 305), (303, 503, 504, 304), (302, 502, 503, 303), (301, 501, 502, 302), (300, 500, 501, 301), (349, 549, 500, 300), (0, 599, 550, 2), (2, 550, 551, 4), (4, 551, 552, 6), (6, 552, 553, 8), (8, 553, 554, 10), (10, 554, 555, 12), (12, 555, 556, 14), (14, 556, 557, 16), (16, 557, 558, 18), (18, 558, 559, 20), (20, 559, 560, 22), (22, 560, 561, 24), (24, 561, 562, 26), (26, 562, 563, 28), (28, 563, 564, 30), (30, 564, 565, 32), (32, 565, 566, 34), (34, 566, 567, 36), (36, 567, 568, 38), (38, 568, 569, 40), (40, 569, 570, 42), (42, 570, 571, 44), (44, 571, 572, 46), (46, 572, 573, 48), (48, 573, 574, 50), (50, 574, 575, 52), (52, 575, 576, 54), (54, 576, 577, 56), (56, 577, 578, 58), (58, 578, 579, 60), (60, 579, 580, 62), (62, 580, 581, 64), (64, 581, 582, 66), (66, 582, 583, 68), (68, 583, 584, 70), (70, 584, 585, 72), (72, 585, 586, 74), (74, 586, 587, 76), (76, 587, 588, 78), (78, 588, 589, 80), (80, 589, 590, 82), (82, 590, 591, 84), (84, 591, 592, 86), (86, 592, 593, 88), (88, 593, 594, 90), (90, 594, 595, 92), (92, 595, 596, 94), (94, 596, 597, 96), (96, 597, 598, 98), (98, 598, 599, 0), (199, 649, 600, 150), (198, 648, 649, 199), (197, 647, 648, 198), (196, 646, 647, 197), (195, 645, 646, 196), (194, 644, 645, 195), (193, 643, 644, 194), (192, 642, 643, 193), (191, 641, 642, 192), (190, 640, 641, 191), (189, 639, 640, 190), (188, 638, 639, 189), (187, 637, 638, 188), (186, 636, 637, 187), (185, 635, 636, 186), (184, 634, 635, 185), (183, 633, 634, 184), (182, 632, 633, 183), (181, 631, 632, 182), (180, 630, 631, 181), (179, 629, 630, 180), (178, 628, 629, 179), (177, 627, 628, 178), (176, 626, 627, 177), (175, 625, 626, 176), (174, 624, 625, 175), (173, 623, 624, 174), (172, 622, 623, 173), (171, 621, 622, 172), (170, 620, 621, 171), (169, 619, 620, 170), (168, 618, 619, 169), (167, 617, 618, 168), (166, 616, 617, 167), (165, 615, 616, 166), (164, 614, 615, 165), (163, 613, 614, 164), (162, 612, 613, 163), (161, 611, 612, 162), (160, 610, 611, 161), (159, 609, 610, 160), (158, 608, 609, 159), (157, 607, 608, 158), (156, 606, 607, 157), (155, 605, 606, 156), (154, 604, 605, 155), (153, 603, 604, 154), (152, 602, 603, 153), (151, 601, 602, 152), (150, 600, 601, 151), (250, 650, 651, 251), (251, 651, 652, 252), (252, 652, 653, 253), (253, 653, 654, 254), (254, 654, 655, 255), (255, 655, 656, 256), (256, 656, 657, 257), (257, 657, 658, 258), (258, 658, 659, 259), (259, 659, 660, 260), (260, 660, 661, 261), (261, 661, 662, 262), (262, 662, 663, 263), (263, 663, 664, 264), (264, 664, 665, 265), (265, 665, 666, 266), (266, 666, 667, 267), (267, 667, 668, 268), (268, 668, 669, 269), (269, 669, 670, 270), (270, 670, 671, 271), (271, 671, 672, 272), (272, 672, 673, 273), (273, 673, 674, 274), (274, 674, 675, 275), (275, 675, 676, 276), (276, 676, 677, 277), (277, 677, 678, 278), (278, 678, 679, 279), (279, 679, 680, 280), (280, 680, 681, 281), (281, 681, 682, 282), (282, 682, 683, 283), (283, 683, 684, 284), (284, 684, 685, 285), (285, 685, 686, 286), (286, 686, 687, 287), (287, 687, 688, 288), (288, 688, 689, 289), (289, 689, 690, 290), (290, 690, 691, 291), (291, 691, 692, 292), (292, 692, 693, 293), (293, 693, 694, 294), (294, 694, 695, 295), (295, 695, 696, 296), (296, 696, 697, 297), (297, 697, 698, 298), (298, 698, 699, 299), (299, 699, 650, 250)])
me_x_1.polygons.foreach_set('use_smooth', [True] * 652)
_uv = me_x_1.uv_layers.new(name='UVマップ')
_uv.uv.foreach_set('vector', [1.0, 0.96, 1.0, 1.0, 0.98, 1.0, 0.98, 0.96, 0.98, 0.96, 0.98, 1.0, 0.96, 1.0, 0.96, 0.96, 0.96, 0.96, 0.96, 1.0, 0.94, 1.0, 0.94, 0.96, 0.94, 0.96, 0.94, 1.0, 0.92, 1.0, 0.92, 0.96, 0.92, 0.96, 0.92, 1.0, 0.9, 1.0, 0.9, 0.96, 0.9, 0.96, 0.9, 1.0, 0.88, 1.0, 0.88, 0.96, 0.88, 0.96, 0.88, 1.0, 0.86, 1.0, 0.86, 0.96, 0.86, 0.96, 0.86, 1.0, 0.84, 1.0, 0.84, 0.96, 0.84, 0.96, 0.84, 1.0, 0.82, 1.0, 0.82, 0.96, 0.82, 0.96, 0.82, 1.0, 0.8, 1.0, 0.8, 0.96, 0.8, 0.96, 0.8, 1.0, 0.78, 1.0, 0.78, 0.96, 0.78, 0.96, 0.78, 1.0, 0.76, 1.0, 0.76, 0.96, 0.76, 0.96, 0.76, 1.0, 0.74, 1.0, 0.74, 0.96, 0.74, 0.96, 0.74, 1.0, 0.72, 1.0, 0.72, 0.96, 0.72, 0.96, 0.72, 1.0, 0.7, 1.0, 0.7, 0.96, 0.7, 0.96, 0.7, 1.0, 0.68, 1.0, 0.68, 0.96, 0.68, 0.96, 0.68, 1.0, 0.66, 1.0, 0.66, 0.96, 0.66, 0.96, 0.66, 1.0, 0.64, 1.0, 0.64, 0.96, 0.64, 0.96, 0.64, 1.0, 0.62, 1.0, 0.62, 0.96, 0.62, 0.96, 0.62, 1.0, 0.6, 1.0, 0.6, 0.96, 0.6, 0.96, 0.6, 1.0, 0.58, 1.0, 0.58, 0.96, 0.58, 0.96, 0.58, 1.0, 0.56, 1.0, 0.56, 0.96, 0.56, 0.96, 0.56, 1.0, 0.54, 1.0, 0.54, 0.96, 0.54, 0.96, 0.54, 1.0, 0.52, 1.0, 0.52, 0.96, 0.52, 0.96, 0.52, 1.0, 0.5, 1.0, 0.5, 0.96, 0.5, 0.96, 0.5, 1.0, 0.48, 1.0, 0.48, 0.96, 0.48, 0.96, 0.48, 1.0, 0.46, 1.0, 0.46, 0.96, 0.46, 0.96, 0.46, 1.0, 0.44, 1.0, 0.44, 0.96, 0.44, 0.96, 0.44, 1.0, 0.42, 1.0, 0.42, 0.96, 0.42, 0.96, 0.42, 1.0, 0.4, 1.0, 0.4, 0.96, 0.4, 0.96, 0.4, 1.0, 0.38, 1.0, 0.38, 0.96, 0.38, 0.96, 0.38, 1.0, 0.36, 1.0, 0.36, 0.96, 0.36, 0.96, 0.36, 1.0, 0.34, 1.0, 0.34, 0.96, 0.34, 0.96, 0.34, 1.0, 0.32, 1.0, 0.32, 0.96, 0.32, 0.96, 0.32, 1.0, 0.3, 1.0, 0.3, 0.96, 0.3, 0.96, 0.3, 1.0, 0.28, 1.0, 0.28, 0.96, 0.28, 0.96, 0.28, 1.0, 0.26, 1.0, 0.26, 0.96, 0.26, 0.96, 0.26, 1.0, 0.24, 1.0, 0.24, 0.96, 0.24, 0.96, 0.24, 1.0, 0.22, 1.0, 0.22, 0.96, 0.22, 0.96, 0.22, 1.0, 0.2, 1.0, 0.2, 0.96, 0.2, 0.96, 0.2, 1.0, 0.18, 1.0, 0.18, 0.96, 0.18, 0.96, 0.18, 1.0, 0.16, 1.0, 0.16, 0.96, 0.16, 0.96, 0.16, 1.0, 0.14, 1.0, 0.14, 0.96, 0.14, 0.96, 0.14, 1.0, 0.12, 1.0, 0.12, 0.96, 0.12, 0.96, 0.12, 1.0, 0.1, 1.0, 0.1, 0.96, 0.1, 0.96, 0.1, 1.0, 0.08, 1.0, 0.08, 0.96, 0.08, 0.96, 0.08, 1.0, 0.06, 1.0, 0.06, 0.96, 0.06, 0.96, 0.06, 1.0, 0.04, 1.0, 0.04, 0.96, 0.2801, 0.4881, 0.25, 0.49, 0.2199, 0.4881, 0.1903, 0.4825, 0.1617, 0.4731, 0.1344, 0.4603, 0.1089, 0.4442, 0.08571, 0.425, 0.06508, 0.403, 0.04736, 0.3786, 0.03284, 0.3522, 0.02175, 0.3242, 0.01425, 0.295, 0.01047, 0.2651, 0.01047, 0.2349, 0.01425, 0.205, 0.02175, 0.1758, 0.03284, 0.1478, 0.04736, 0.1214, 0.06508, 0.09702, 0.08571, 0.07505, 0.1089, 0.05584, 0.1344, 0.03969, 0.1617, 0.02685, 0.1903, 0.01754, 0.2199, 0.01189, 0.25, 0.01, 0.2801, 0.01189, 0.3097, 0.01754, 0.3383, 0.02685, 0.3656, 0.03969, 0.3911, 0.05584, 0.4143, 0.07505, 0.4349, 0.09702, 0.4526, 0.1214, 0.4672, 0.1478, 0.4783, 0.1758, 0.4857, 0.205, 0.4895, 0.2349, 0.4895, 0.2651, 0.4857, 0.295, 0.4783, 0.3242, 0.4672, 0.3522, 0.4526, 0.3786, 0.4349, 0.403, 0.4143, 0.425, 0.3911, 0.4442, 0.3656, 0.4603, 0.3383, 0.4731, 0.3097, 0.4825, 0.04, 0.96, 0.04, 1.0, 0.02, 1.0, 0.02, 0.96, 0.02, 0.96, 0.02, 1.0, 3.874e-07, 1.0, 3.874e-07, 0.96, 0.75, 0.49, 0.7801, 0.4881, 0.8097, 0.4825, 0.8383, 0.4731, 0.8656, 0.4603, 0.8911, 0.4442, 0.9143, 0.425, 0.9349, 0.403, 0.9526, 0.3786, 0.9672, 0.3522, 0.9783, 0.3242, 0.9857, 0.295, 0.9895, 0.2651, 0.9895, 0.2349, 0.9857, 0.205, 0.9783, 0.1758, 0.9672, 0.1478, 0.9526, 0.1214, 0.9349, 0.09702, 0.9143, 0.07505, 0.8911, 0.05584, 0.8656, 0.03969, 0.8383, 0.02685, 0.8097, 0.01754, 0.7801, 0.01189, 0.75, 0.01, 0.7199, 0.01189, 0.6903, 0.01754, 0.6617, 0.02685, 0.6344, 0.03969, 0.6089, 0.05584, 0.5857, 0.07505, 0.5651, 0.09702, 0.5474, 0.1214, 0.5328, 0.1478, 0.5217, 0.1758, 0.5143, 0.205, 0.5105, 0.2349, 0.5105, 0.2651, 0.5143, 0.295, 0.5217, 0.3242, 0.5328, 0.3522, 0.5474, 0.3786, 0.5651, 0.403, 0.5857, 0.425, 0.6089, 0.4442, 0.6344, 0.4603, 0.6617, 0.4731, 0.6903, 0.4825, 0.7199, 0.4881, 0.02, 0.535, 0.02, 0.6, 3.874e-07, 0.6, 3.874e-07, 0.535, 0.04, 0.535, 0.04, 0.6, 0.02, 0.6, 0.02, 0.535, 0.06, 0.535, 0.06, 0.6, 0.04, 0.6, 0.04, 0.535, 0.08, 0.535, 0.08, 0.6, 0.06, 0.6, 0.06, 0.535, 0.1, 0.535, 0.1, 0.6, 0.08, 0.6, 0.08, 0.535, 0.12, 0.535, 0.12, 0.6, 0.1, 0.6, 0.1, 0.535, 0.14, 0.535, 0.14, 0.6, 0.12, 0.6, 0.12, 0.535, 0.16, 0.535, 0.16, 0.6, 0.14, 0.6, 0.14, 0.535, 0.18, 0.535, 0.18, 0.6, 0.16, 0.6, 0.16, 0.535, 0.2, 0.535, 0.2, 0.6, 0.18, 0.6, 0.18, 0.535, 0.22, 0.535, 0.22, 0.6, 0.2, 0.6, 0.2, 0.535, 0.24, 0.535, 0.24, 0.6, 0.22, 0.6, 0.22, 0.535, 0.26, 0.535, 0.26, 0.6, 0.24, 0.6, 0.24, 0.535, 0.28, 0.535, 0.28, 0.6, 0.26, 0.6, 0.26, 0.535, 0.3, 0.535, 0.3, 0.6, 0.28, 0.6, 0.28, 0.535, 0.32, 0.535, 0.32, 0.6, 0.3, 0.6, 0.3, 0.535, 0.34, 0.535, 0.34, 0.6, 0.32, 0.6, 0.32, 0.535, 0.36, 0.535, 0.36, 0.6, 0.34, 0.6, 0.34, 0.535, 0.38, 0.535, 0.38, 0.6, 0.36, 0.6, 0.36, 0.535, 0.4, 0.535, 0.4, 0.6, 0.38, 0.6, 0.38, 0.535, 0.42, 0.535, 0.42, 0.6, 0.4, 0.6, 0.4, 0.535, 0.44, 0.535, 0.44, 0.6, 0.42, 0.6, 0.42, 0.535, 0.46, 0.535, 0.46, 0.6, 0.44, 0.6, 0.44, 0.535, 0.48, 0.535, 0.48, 0.6, 0.46, 0.6, 0.46, 0.535, 0.5, 0.535, 0.5, 0.6, 0.48, 0.6, 0.48, 0.535, 0.52, 0.535, 0.52, 0.6, 0.5, 0.6, 0.5, 0.535, 0.54, 0.535, 0.54, 0.6, 0.52, 0.6, 0.52, 0.535, 0.56, 0.535, 0.56, 0.6, 0.54, 0.6, 0.54, 0.535, 0.58, 0.535, 0.58, 0.6, 0.56, 0.6, 0.56, 0.535, 0.6, 0.535, 0.6, 0.6, 0.58, 0.6, 0.58, 0.535, 0.62, 0.535, 0.62, 0.6, 0.6, 0.6, 0.6, 0.535, 0.64, 0.535, 0.64, 0.6, 0.62, 0.6, 0.62, 0.535, 0.66, 0.535, 0.66, 0.6, 0.64, 0.6, 0.64, 0.535, 0.68, 0.535, 0.68, 0.6, 0.66, 0.6, 0.66, 0.535, 0.7, 0.535, 0.7, 0.6, 0.68, 0.6, 0.68, 0.535, 0.72, 0.535, 0.72, 0.6, 0.7, 0.6, 0.7, 0.535, 0.74, 0.535, 0.74, 0.6, 0.72, 0.6, 0.72, 0.535, 0.76, 0.535, 0.76, 0.6, 0.74, 0.6, 0.74, 0.535, 0.78, 0.535, 0.78, 0.6, 0.76, 0.6, 0.76, 0.535, 0.8, 0.535, 0.8, 0.6, 0.78, 0.6, 0.78, 0.535, 0.82, 0.535, 0.82, 0.6, 0.8, 0.6, 0.8, 0.535, 0.84, 0.535, 0.84, 0.6, 0.82, 0.6, 0.82, 0.535, 0.86, 0.535, 0.86, 0.6, 0.84, 0.6, 0.84, 0.535, 0.88, 0.535, 0.88, 0.6, 0.86, 0.6, 0.86, 0.535, 0.9, 0.535, 0.9, 0.6, 0.88, 0.6, 0.88, 0.535, 0.92, 0.535, 0.92, 0.6, 0.9, 0.6, 0.9, 0.535, 0.94, 0.535, 0.94, 0.6, 0.92, 0.6, 0.92, 0.535, 0.96, 0.535, 0.96, 0.6, 0.94, 0.6, 0.94, 0.535, 0.98, 0.535, 0.98, 0.6, 0.96, 0.6, 0.96, 0.535, 1.0, 0.535, 1.0, 0.6, 0.98, 0.6, 0.98, 0.535, 0.02, 0.8656, 0.02, 0.92, 3.874e-07, 0.92, 3.874e-07, 0.8656, 0.04, 0.8656, 0.04, 0.92, 0.02, 0.92, 0.02, 0.8656, 0.06, 0.8656, 0.06, 0.92, 0.04, 0.92, 0.04, 0.8656, 0.08, 0.8656, 0.08, 0.92, 0.06, 0.92, 0.06, 0.8656, 0.1, 0.8656, 0.1, 0.92, 0.08, 0.92, 0.08, 0.8656, 0.12, 0.8656, 0.12, 0.92, 0.1, 0.92, 0.1, 0.8656, 0.14, 0.8656, 0.14, 0.92, 0.12, 0.92, 0.12, 0.8656, 0.16, 0.8656, 0.16, 0.92, 0.14, 0.92, 0.14, 0.8656, 0.18, 0.8656, 0.18, 0.92, 0.16, 0.92, 0.16, 0.8656, 0.2, 0.8656, 0.2, 0.92, 0.18, 0.92, 0.18, 0.8656, 0.22, 0.8656, 0.22, 0.92, 0.2, 0.92, 0.2, 0.8656, 0.24, 0.8656, 0.24, 0.92, 0.22, 0.92, 0.22, 0.8656, 0.26, 0.8656, 0.26, 0.92, 0.24, 0.92, 0.24, 0.8656, 0.28, 0.8656, 0.28, 0.92, 0.26, 0.92, 0.26, 0.8656, 0.3, 0.8656, 0.3, 0.92, 0.28, 0.92, 0.28, 0.8656, 0.32, 0.8656, 0.32, 0.92, 0.3, 0.92, 0.3, 0.8656, 0.34, 0.8656, 0.34, 0.92, 0.32, 0.92, 0.32, 0.8656, 0.36, 0.8656, 0.36, 0.92, 0.34, 0.92, 0.34, 0.8656, 0.38, 0.8656, 0.38, 0.92, 0.36, 0.92, 0.36, 0.8656, 0.4, 0.8656, 0.4, 0.92, 0.38, 0.92, 0.38, 0.8656, 0.42, 0.8656, 0.42, 0.92, 0.4, 0.92, 0.4, 0.8656, 0.44, 0.8656, 0.44, 0.92, 0.42, 0.92, 0.42, 0.8656, 0.46, 0.8656, 0.46, 0.92, 0.44, 0.92, 0.44, 0.8656, 0.48, 0.8656, 0.48, 0.92, 0.46, 0.92, 0.46, 0.8656, 0.5, 0.8656, 0.5, 0.92, 0.48, 0.92, 0.48, 0.8656, 0.52, 0.8656, 0.52, 0.92, 0.5, 0.92, 0.5, 0.8656, 0.54, 0.8656, 0.54, 0.92, 0.52, 0.92, 0.52, 0.8656, 0.56, 0.8656, 0.56, 0.92, 0.54, 0.92, 0.54, 0.8656, 0.58, 0.8656, 0.58, 0.92, 0.56, 0.92, 0.56, 0.8656, 0.6, 0.8656, 0.6, 0.92, 0.58, 0.92, 0.58, 0.8656, 0.62, 0.8656, 0.62, 0.92, 0.6, 0.92, 0.6, 0.8656, 0.64, 0.8656, 0.64, 0.92, 0.62, 0.92, 0.62, 0.8656, 0.66, 0.8656, 0.66, 0.92, 0.64, 0.92, 0.64, 0.8656, 0.68, 0.8656, 0.68, 0.92, 0.66, 0.92, 0.66, 0.8656, 0.7, 0.8656, 0.7, 0.92, 0.68, 0.92, 0.68, 0.8656, 0.72, 0.8656, 0.72, 0.92, 0.7, 0.92, 0.7, 0.8656, 0.74, 0.8656, 0.74, 0.92, 0.72, 0.92, 0.72, 0.8656, 0.76, 0.8656, 0.76, 0.92, 0.74, 0.92, 0.74, 0.8656, 0.78, 0.8656, 0.78, 0.92, 0.76, 0.92, 0.76, 0.8656, 0.8, 0.8656, 0.8, 0.92, 0.78, 0.92, 0.78, 0.8656, 0.82, 0.8656, 0.82, 0.92, 0.8, 0.92, 0.8, 0.8656, 0.84, 0.8656, 0.84, 0.92, 0.82, 0.92, 0.82, 0.8656, 0.86, 0.8656, 0.86, 0.92, 0.84, 0.92, 0.84, 0.8656, 0.88, 0.8656, 0.88, 0.92, 0.86, 0.92, 0.86, 0.8656, 0.9, 0.8656, 0.9, 0.92, 0.88, 0.92, 0.88, 0.8656, 0.92, 0.8656, 0.92, 0.92, 0.9, 0.92, 0.9, 0.8656, 0.94, 0.8656, 0.94, 0.92, 0.92, 0.92, 0.92, 0.8656, 0.96, 0.8656, 0.96, 0.92, 0.94, 0.92, 0.94, 0.8656, 0.98, 0.8656, 0.98, 0.92, 0.96, 0.92, 0.96, 0.8656, 1.0, 0.8656, 1.0, 0.92, 0.98, 0.92, 0.98, 0.8656, 1.0, 0.6, 1.0, 0.648, 0.98, 0.648, 0.98, 0.6, 0.98, 0.6, 0.98, 0.648, 0.96, 0.648, 0.96, 0.6, 0.96, 0.6, 0.96, 0.648, 0.94, 0.648, 0.94, 0.6, 0.94, 0.6, 0.94, 0.648, 0.92, 0.648, 0.92, 0.6, 0.92, 0.6, 0.92, 0.648, 0.9, 0.648, 0.9, 0.6, 0.9, 0.6, 0.9, 0.648, 0.88, 0.648, 0.88, 0.6, 0.88, 0.6, 0.88, 0.648, 0.86, 0.648, 0.86, 0.6, 0.86, 0.6, 0.86, 0.648, 0.84, 0.648, 0.84, 0.6, 0.84, 0.6, 0.84, 0.648, 0.82, 0.648, 0.82, 0.6, 0.82, 0.6, 0.82, 0.648, 0.8, 0.648, 0.8, 0.6, 0.8, 0.6, 0.8, 0.648, 0.78, 0.648, 0.78, 0.6, 0.78, 0.6, 0.78, 0.648, 0.76, 0.648, 0.76, 0.6, 0.76, 0.6, 0.76, 0.648, 0.74, 0.648, 0.74, 0.6, 0.74, 0.6, 0.74, 0.648, 0.72, 0.648, 0.72, 0.6, 0.72, 0.6, 0.72, 0.648, 0.7, 0.648, 0.7, 0.6, 0.7, 0.6, 0.7, 0.648, 0.68, 0.648, 0.68, 0.6, 0.68, 0.6, 0.68, 0.648, 0.66, 0.648, 0.66, 0.6, 0.66, 0.6, 0.66, 0.648, 0.64, 0.648, 0.64, 0.6, 0.64, 0.6, 0.64, 0.648, 0.62, 0.648, 0.62, 0.6, 0.62, 0.6, 0.62, 0.648, 0.6, 0.648, 0.6, 0.6, 0.6, 0.6, 0.6, 0.648, 0.58, 0.648, 0.58, 0.6, 0.58, 0.6, 0.58, 0.648, 0.56, 0.648, 0.56, 0.6, 0.56, 0.6, 0.56, 0.648, 0.54, 0.648, 0.54, 0.6, 0.54, 0.6, 0.54, 0.648, 0.52, 0.648, 0.52, 0.6, 0.52, 0.6, 0.52, 0.648, 0.5, 0.648, 0.5, 0.6, 0.5, 0.6, 0.5, 0.648, 0.48, 0.648, 0.48, 0.6, 0.48, 0.6, 0.48, 0.648, 0.46, 0.648, 0.46, 0.6, 0.46, 0.6, 0.46, 0.648, 0.44, 0.648, 0.44, 0.6, 0.44, 0.6, 0.44, 0.648, 0.42, 0.648, 0.42, 0.6, 0.42, 0.6, 0.42, 0.648, 0.4, 0.648, 0.4, 0.6, 0.4, 0.6, 0.4, 0.648, 0.38, 0.648, 0.38, 0.6, 0.38, 0.6, 0.38, 0.648, 0.36, 0.648, 0.36, 0.6, 0.36, 0.6, 0.36, 0.648, 0.34, 0.648, 0.34, 0.6, 0.34, 0.6, 0.34, 0.648, 0.32, 0.648, 0.32, 0.6, 0.32, 0.6, 0.32, 0.648, 0.3, 0.648, 0.3, 0.6, 0.3, 0.6, 0.3, 0.648, 0.28, 0.648, 0.28, 0.6, 0.28, 0.6, 0.28, 0.648, 0.26, 0.648, 0.26, 0.6, 0.26, 0.6, 0.26, 0.648, 0.24, 0.648, 0.24, 0.6, 0.24, 0.6, 0.24, 0.648, 0.22, 0.648, 0.22, 0.6, 0.22, 0.6, 0.22, 0.648, 0.2, 0.648, 0.2, 0.6, 0.2, 0.6, 0.2, 0.648, 0.18, 0.648, 0.18, 0.6, 0.18, 0.6, 0.18, 0.648, 0.16, 0.648, 0.16, 0.6, 0.16, 0.6, 0.16, 0.648, 0.14, 0.648, 0.14, 0.6, 0.14, 0.6, 0.14, 0.648, 0.12, 0.648, 0.12, 0.6, 0.12, 0.6, 0.12, 0.648, 0.1, 0.648, 0.1, 0.6, 0.1, 0.6, 0.1, 0.648, 0.08, 0.648, 0.08, 0.6, 0.08, 0.6, 0.08, 0.648, 0.06, 0.648, 0.06, 0.6, 0.06, 0.6, 0.06, 0.648, 0.04, 0.648, 0.04, 0.6, 0.04, 0.6, 0.04, 0.648, 0.02, 0.648, 0.02, 0.6, 0.02, 0.6, 0.02, 0.648, 3.874e-07, 0.648, 3.874e-07, 0.6, 1.0, 0.8248, 1.0, 0.8656, 0.98, 0.8656, 0.98, 0.8248, 0.98, 0.8248, 0.98, 0.8656, 0.96, 0.8656, 0.96, 0.8248, 0.96, 0.8248, 0.96, 0.8656, 0.94, 0.8656, 0.94, 0.8248, 0.94, 0.8248, 0.94, 0.8656, 0.92, 0.8656, 0.92, 0.8248, 0.92, 0.8248, 0.92, 0.8656, 0.9, 0.8656, 0.9, 0.8248, 0.9, 0.8248, 0.9, 0.8656, 0.88, 0.8656, 0.88, 0.8248, 0.88, 0.8248, 0.88, 0.8656, 0.86, 0.8656, 0.86, 0.8248, 0.86, 0.8248, 0.86, 0.8656, 0.84, 0.8656, 0.84, 0.8248, 0.84, 0.8248, 0.84, 0.8656, 0.82, 0.8656, 0.82, 0.8248, 0.82, 0.8248, 0.82, 0.8656, 0.8, 0.8656, 0.8, 0.8248, 0.8, 0.8248, 0.8, 0.8656, 0.78, 0.8656, 0.78, 0.8248, 0.78, 0.8248, 0.78, 0.8656, 0.76, 0.8656, 0.76, 0.8248, 0.76, 0.8248, 0.76, 0.8656, 0.74, 0.8656, 0.74, 0.8248, 0.74, 0.8248, 0.74, 0.8656, 0.72, 0.8656, 0.72, 0.8248, 0.72, 0.8248, 0.72, 0.8656, 0.7, 0.8656, 0.7, 0.8248, 0.7, 0.8248, 0.7, 0.8656, 0.68, 0.8656, 0.68, 0.8248, 0.68, 0.8248, 0.68, 0.8656, 0.66, 0.8656, 0.66, 0.8248, 0.66, 0.8248, 0.66, 0.8656, 0.64, 0.8656, 0.64, 0.8248, 0.64, 0.8248, 0.64, 0.8656, 0.62, 0.8656, 0.62, 0.8248, 0.62, 0.8248, 0.62, 0.8656, 0.6, 0.8656, 0.6, 0.8248, 0.6, 0.8248, 0.6, 0.8656, 0.58, 0.8656, 0.58, 0.8248, 0.58, 0.8248, 0.58, 0.8656, 0.56, 0.8656, 0.56, 0.8248, 0.56, 0.8248, 0.56, 0.8656, 0.54, 0.8656, 0.54, 0.8248, 0.54, 0.8248, 0.54, 0.8656, 0.52, 0.8656, 0.52, 0.8248, 0.52, 0.8248, 0.52, 0.8656, 0.5, 0.8656, 0.5, 0.8248, 0.5, 0.8248, 0.5, 0.8656, 0.48, 0.8656, 0.48, 0.8248, 0.48, 0.8248, 0.48, 0.8656, 0.46, 0.8656, 0.46, 0.8248, 0.46, 0.8248, 0.46, 0.8656, 0.44, 0.8656, 0.44, 0.8248, 0.44, 0.8248, 0.44, 0.8656, 0.42, 0.8656, 0.42, 0.8248, 0.42, 0.8248, 0.42, 0.8656, 0.4, 0.8656, 0.4, 0.8248, 0.4, 0.8248, 0.4, 0.8656, 0.38, 0.8656, 0.38, 0.8248, 0.38, 0.8248, 0.38, 0.8656, 0.36, 0.8656, 0.36, 0.8248, 0.36, 0.8248, 0.36, 0.8656, 0.34, 0.8656, 0.34, 0.8248, 0.34, 0.8248, 0.34, 0.8656, 0.32, 0.8656, 0.32, 0.8248, 0.32, 0.8248, 0.32, 0.8656, 0.3, 0.8656, 0.3, 0.8248, 0.3, 0.8248, 0.3, 0.8656, 0.28, 0.8656, 0.28, 0.8248, 0.28, 0.8248, 0.28, 0.8656, 0.26, 0.8656, 0.26, 0.8248, 0.26, 0.8248, 0.26, 0.8656, 0.24, 0.8656, 0.24, 0.8248, 0.24, 0.8248, 0.24, 0.8656, 0.22, 0.8656, 0.22, 0.8248, 0.22, 0.8248, 0.22, 0.8656, 0.2, 0.8656, 0.2, 0.8248, 0.2, 0.8248, 0.2, 0.8656, 0.18, 0.8656, 0.18, 0.8248, 0.18, 0.8248, 0.18, 0.8656, 0.16, 0.8656, 0.16, 0.8248, 0.16, 0.8248, 0.16, 0.8656, 0.14, 0.8656, 0.14, 0.8248, 0.14, 0.8248, 0.14, 0.8656, 0.12, 0.8656, 0.12, 0.8248, 0.12, 0.8248, 0.12, 0.8656, 0.1, 0.8656, 0.1, 0.8248, 0.1, 0.8248, 0.1, 0.8656, 0.08, 0.8656, 0.08, 0.8248, 0.08, 0.8248, 0.08, 0.8656, 0.06, 0.8656, 0.06, 0.8248, 0.06, 0.8248, 0.06, 0.8656, 0.04, 0.8656, 0.04, 0.8248, 0.04, 0.8248, 0.04, 0.8656, 0.02, 0.8656, 0.02, 0.8248, 0.02, 0.8248, 0.02, 0.8656, 3.874e-07, 0.8656, 3.874e-07, 0.8248, 0.02, 0.7024, 0.02, 0.7024, 3.874e-07, 0.7024, 3.874e-07, 0.7024, 0.04, 0.7024, 0.04, 0.7024, 0.02, 0.7024, 0.02, 0.7024, 0.06, 0.7024, 0.06, 0.7024, 0.04, 0.7024, 0.04, 0.7024, 0.08, 0.7024, 0.08, 0.7024, 0.06, 0.7024, 0.06, 0.7024, 0.1, 0.7024, 0.1, 0.7024, 0.08, 0.7024, 0.08, 0.7024, 0.12, 0.7024, 0.12, 0.7024, 0.1, 0.7024, 0.1, 0.7024, 0.14, 0.7024, 0.14, 0.7024, 0.12, 0.7024, 0.12, 0.7024, 0.16, 0.7024, 0.16, 0.7024, 0.14, 0.7024, 0.14, 0.7024, 0.18, 0.7024, 0.18, 0.7024, 0.16, 0.7024, 0.16, 0.7024, 0.2, 0.7024, 0.2, 0.7024, 0.18, 0.7024, 0.18, 0.7024, 0.22, 0.7024, 0.22, 0.7024, 0.2, 0.7024, 0.2, 0.7024, 0.24, 0.7024, 0.24, 0.7024, 0.22, 0.7024, 0.22, 0.7024, 0.26, 0.7024, 0.26, 0.7024, 0.24, 0.7024, 0.24, 0.7024, 0.28, 0.7024, 0.28, 0.7024, 0.26, 0.7024, 0.26, 0.7024, 0.3, 0.7024, 0.3, 0.7024, 0.28, 0.7024, 0.28, 0.7024, 0.32, 0.7024, 0.32, 0.7024, 0.3, 0.7024, 0.3, 0.7024, 0.34, 0.7024, 0.34, 0.7024, 0.32, 0.7024, 0.32, 0.7024, 0.36, 0.7024, 0.36, 0.7024, 0.34, 0.7024, 0.34, 0.7024, 0.38, 0.7024, 0.38, 0.7024, 0.36, 0.7024, 0.36, 0.7024, 0.4, 0.7024, 0.4, 0.7024, 0.38, 0.7024, 0.38, 0.7024, 0.42, 0.7024, 0.42, 0.7024, 0.4, 0.7024, 0.4, 0.7024, 0.44, 0.7024, 0.44, 0.7024, 0.42, 0.7024, 0.42, 0.7024, 0.46, 0.7024, 0.46, 0.7024, 0.44, 0.7024, 0.44, 0.7024, 0.48, 0.7024, 0.48, 0.7024, 0.46, 0.7024, 0.46, 0.7024, 0.5, 0.7024, 0.5, 0.7024, 0.48, 0.7024, 0.48, 0.7024, 0.52, 0.7024, 0.52, 0.7024, 0.5, 0.7024, 0.5, 0.7024, 0.54, 0.7024, 0.54, 0.7024, 0.52, 0.7024, 0.52, 0.7024, 0.56, 0.7024, 0.56, 0.7024, 0.54, 0.7024, 0.54, 0.7024, 0.58, 0.7024, 0.58, 0.7024, 0.56, 0.7024, 0.56, 0.7024, 0.6, 0.7024, 0.6, 0.7024, 0.58, 0.7024, 0.58, 0.7024, 0.62, 0.7024, 0.62, 0.7024, 0.6, 0.7024, 0.6, 0.7024, 0.64, 0.7024, 0.64, 0.7024, 0.62, 0.7024, 0.62, 0.7024, 0.66, 0.7024, 0.66, 0.7024, 0.64, 0.7024, 0.64, 0.7024, 0.68, 0.7024, 0.68, 0.7024, 0.66, 0.7024, 0.66, 0.7024, 0.7, 0.7024, 0.7, 0.7024, 0.68, 0.7024, 0.68, 0.7024, 0.72, 0.7024, 0.72, 0.7024, 0.7, 0.7024, 0.7, 0.7024, 0.74, 0.7024, 0.74, 0.7024, 0.72, 0.7024, 0.72, 0.7024, 0.76, 0.7024, 0.76, 0.7024, 0.74, 0.7024, 0.74, 0.7024, 0.78, 0.7024, 0.78, 0.7024, 0.76, 0.7024, 0.76, 0.7024, 0.8, 0.7024, 0.8, 0.7024, 0.78, 0.7024, 0.78, 0.7024, 0.82, 0.7024, 0.82, 0.7024, 0.8, 0.7024, 0.8, 0.7024, 0.84, 0.7024, 0.84, 0.7024, 0.82, 0.7024, 0.82, 0.7024, 0.86, 0.7024, 0.86, 0.7024, 0.84, 0.7024, 0.84, 0.7024, 0.88, 0.7024, 0.88, 0.7024, 0.86, 0.7024, 0.86, 0.7024, 0.9, 0.7024, 0.9, 0.7024, 0.88, 0.7024, 0.88, 0.7024, 0.92, 0.7024, 0.92, 0.7024, 0.9, 0.7024, 0.9, 0.7024, 0.94, 0.7024, 0.94, 0.7024, 0.92, 0.7024, 0.92, 0.7024, 0.96, 0.7024, 0.96, 0.7024, 0.94, 0.7024, 0.94, 0.7024, 0.98, 0.7024, 0.98, 0.7024, 0.96, 0.7024, 0.96, 0.7024, 1.0, 0.7024, 1.0, 0.7024, 0.98, 0.7024, 0.98, 0.7024, 0.02, 0.8003, 0.02, 0.8248, 3.874e-07, 0.8248, 3.874e-07, 0.8003, 0.04, 0.8003, 0.04, 0.8248, 0.02, 0.8248, 0.02, 0.8003, 0.06, 0.8003, 0.06, 0.8248, 0.04, 0.8248, 0.04, 0.8003, 0.08, 0.8003, 0.08, 0.8248, 0.06, 0.8248, 0.06, 0.8003, 0.1, 0.8003, 0.1, 0.8248, 0.08, 0.8248, 0.08, 0.8003, 0.12, 0.8003, 0.12, 0.8248, 0.1, 0.8248, 0.1, 0.8003, 0.14, 0.8003, 0.14, 0.8248, 0.12, 0.8248, 0.12, 0.8003, 0.16, 0.8003, 0.16, 0.8248, 0.14, 0.8248, 0.14, 0.8003, 0.18, 0.8003, 0.18, 0.8248, 0.16, 0.8248, 0.16, 0.8003, 0.2, 0.8003, 0.2, 0.8248, 0.18, 0.8248, 0.18, 0.8003, 0.22, 0.8003, 0.22, 0.8248, 0.2, 0.8248, 0.2, 0.8003, 0.24, 0.8003, 0.24, 0.8248, 0.22, 0.8248, 0.22, 0.8003, 0.26, 0.8003, 0.26, 0.8248, 0.24, 0.8248, 0.24, 0.8003, 0.28, 0.8003, 0.28, 0.8248, 0.26, 0.8248, 0.26, 0.8003, 0.3, 0.8003, 0.3, 0.8248, 0.28, 0.8248, 0.28, 0.8003, 0.32, 0.8003, 0.32, 0.8248, 0.3, 0.8248, 0.3, 0.8003, 0.34, 0.8003, 0.34, 0.8248, 0.32, 0.8248, 0.32, 0.8003, 0.36, 0.8003, 0.36, 0.8248, 0.34, 0.8248, 0.34, 0.8003, 0.38, 0.8003, 0.38, 0.8248, 0.36, 0.8248, 0.36, 0.8003, 0.4, 0.8003, 0.4, 0.8248, 0.38, 0.8248, 0.38, 0.8003, 0.42, 0.8003, 0.42, 0.8248, 0.4, 0.8248, 0.4, 0.8003, 0.44, 0.8003, 0.44, 0.8248, 0.42, 0.8248, 0.42, 0.8003, 0.46, 0.8003, 0.46, 0.8248, 0.44, 0.8248, 0.44, 0.8003, 0.48, 0.8003, 0.48, 0.8248, 0.46, 0.8248, 0.46, 0.8003, 0.5, 0.8003, 0.5, 0.8248, 0.48, 0.8248, 0.48, 0.8003, 0.52, 0.8003, 0.52, 0.8248, 0.5, 0.8248, 0.5, 0.8003, 0.54, 0.8003, 0.54, 0.8248, 0.52, 0.8248, 0.52, 0.8003, 0.56, 0.8003, 0.56, 0.8248, 0.54, 0.8248, 0.54, 0.8003, 0.58, 0.8003, 0.58, 0.8248, 0.56, 0.8248, 0.56, 0.8003, 0.6, 0.8003, 0.6, 0.8248, 0.58, 0.8248, 0.58, 0.8003, 0.62, 0.8003, 0.62, 0.8248, 0.6, 0.8248, 0.6, 0.8003, 0.64, 0.8003, 0.64, 0.8248, 0.62, 0.8248, 0.62, 0.8003, 0.66, 0.8003, 0.66, 0.8248, 0.64, 0.8248, 0.64, 0.8003, 0.68, 0.8003, 0.68, 0.8248, 0.66, 0.8248, 0.66, 0.8003, 0.7, 0.8003, 0.7, 0.8248, 0.68, 0.8248, 0.68, 0.8003, 0.72, 0.8003, 0.72, 0.8248, 0.7, 0.8248, 0.7, 0.8003, 0.74, 0.8003, 0.74, 0.8248, 0.72, 0.8248, 0.72, 0.8003, 0.76, 0.8003, 0.76, 0.8248, 0.74, 0.8248, 0.74, 0.8003, 0.78, 0.8003, 0.78, 0.8248, 0.76, 0.8248, 0.76, 0.8003, 0.8, 0.8003, 0.8, 0.8248, 0.78, 0.8248, 0.78, 0.8003, 0.82, 0.8003, 0.82, 0.8248, 0.8, 0.8248, 0.8, 0.8003, 0.84, 0.8003, 0.84, 0.8248, 0.82, 0.8248, 0.82, 0.8003, 0.86, 0.8003, 0.86, 0.8248, 0.84, 0.8248, 0.84, 0.8003, 0.88, 0.8003, 0.88, 0.8248, 0.86, 0.8248, 0.86, 0.8003, 0.9, 0.8003, 0.9, 0.8248, 0.88, 0.8248, 0.88, 0.8003, 0.92, 0.8003, 0.92, 0.8248, 0.9, 0.8248, 0.9, 0.8003, 0.94, 0.8003, 0.94, 0.8248, 0.92, 0.8248, 0.92, 0.8003, 0.96, 0.8003, 0.96, 0.8248, 0.94, 0.8248, 0.94, 0.8003, 0.98, 0.8003, 0.98, 0.8248, 0.96, 0.8248, 0.96, 0.8003, 1.0, 0.8003, 1.0, 0.8248, 0.98, 0.8248, 0.98, 0.8003, 1.0, 0.648, 1.0, 0.7024, 0.98, 0.7024, 0.98, 0.648, 0.98, 0.648, 0.98, 0.7024, 0.96, 0.7024, 0.96, 0.648, 0.96, 0.648, 0.96, 0.7024, 0.94, 0.7024, 0.94, 0.648, 0.94, 0.648, 0.94, 0.7024, 0.92, 0.7024, 0.92, 0.648, 0.92, 0.648, 0.92, 0.7024, 0.9, 0.7024, 0.9, 0.648, 0.9, 0.648, 0.9, 0.7024, 0.88, 0.7024, 0.88, 0.648, 0.88, 0.648, 0.88, 0.7024, 0.86, 0.7024, 0.86, 0.648, 0.86, 0.648, 0.86, 0.7024, 0.84, 0.7024, 0.84, 0.648, 0.84, 0.648, 0.84, 0.7024, 0.82, 0.7024, 0.82, 0.648, 0.82, 0.648, 0.82, 0.7024, 0.8, 0.7024, 0.8, 0.648, 0.8, 0.648, 0.8, 0.7024, 0.78, 0.7024, 0.78, 0.648, 0.78, 0.648, 0.78, 0.7024, 0.76, 0.7024, 0.76, 0.648, 0.76, 0.648, 0.76, 0.7024, 0.74, 0.7024, 0.74, 0.648, 0.74, 0.648, 0.74, 0.7024, 0.72, 0.7024, 0.72, 0.648, 0.72, 0.648, 0.72, 0.7024, 0.7, 0.7024, 0.7, 0.648, 0.7, 0.648, 0.7, 0.7024, 0.68, 0.7024, 0.68, 0.648, 0.68, 0.648, 0.68, 0.7024, 0.66, 0.7024, 0.66, 0.648, 0.66, 0.648, 0.66, 0.7024, 0.64, 0.7024, 0.64, 0.648, 0.64, 0.648, 0.64, 0.7024, 0.62, 0.7024, 0.62, 0.648, 0.62, 0.648, 0.62, 0.7024, 0.6, 0.7024, 0.6, 0.648, 0.6, 0.648, 0.6, 0.7024, 0.58, 0.7024, 0.58, 0.648, 0.58, 0.648, 0.58, 0.7024, 0.56, 0.7024, 0.56, 0.648, 0.56, 0.648, 0.56, 0.7024, 0.54, 0.7024, 0.54, 0.648, 0.54, 0.648, 0.54, 0.7024, 0.52, 0.7024, 0.52, 0.648, 0.52, 0.648, 0.52, 0.7024, 0.5, 0.7024, 0.5, 0.648, 0.5, 0.648, 0.5, 0.7024, 0.48, 0.7024, 0.48, 0.648, 0.48, 0.648, 0.48, 0.7024, 0.46, 0.7024, 0.46, 0.648, 0.46, 0.648, 0.46, 0.7024, 0.44, 0.7024, 0.44, 0.648, 0.44, 0.648, 0.44, 0.7024, 0.42, 0.7024, 0.42, 0.648, 0.42, 0.648, 0.42, 0.7024, 0.4, 0.7024, 0.4, 0.648, 0.4, 0.648, 0.4, 0.7024, 0.38, 0.7024, 0.38, 0.648, 0.38, 0.648, 0.38, 0.7024, 0.36, 0.7024, 0.36, 0.648, 0.36, 0.648, 0.36, 0.7024, 0.34, 0.7024, 0.34, 0.648, 0.34, 0.648, 0.34, 0.7024, 0.32, 0.7024, 0.32, 0.648, 0.32, 0.648, 0.32, 0.7024, 0.3, 0.7024, 0.3, 0.648, 0.3, 0.648, 0.3, 0.7024, 0.28, 0.7024, 0.28, 0.648, 0.28, 0.648, 0.28, 0.7024, 0.26, 0.7024, 0.26, 0.648, 0.26, 0.648, 0.26, 0.7024, 0.24, 0.7024, 0.24, 0.648, 0.24, 0.648, 0.24, 0.7024, 0.22, 0.7024, 0.22, 0.648, 0.22, 0.648, 0.22, 0.7024, 0.2, 0.7024, 0.2, 0.648, 0.2, 0.648, 0.2, 0.7024, 0.18, 0.7024, 0.18, 0.648, 0.18, 0.648, 0.18, 0.7024, 0.16, 0.7024, 0.16, 0.648, 0.16, 0.648, 0.16, 0.7024, 0.14, 0.7024, 0.14, 0.648, 0.14, 0.648, 0.14, 0.7024, 0.12, 0.7024, 0.12, 0.648, 0.12, 0.648, 0.12, 0.7024, 0.1, 0.7024, 0.1, 0.648, 0.1, 0.648, 0.1, 0.7024, 0.08, 0.7024, 0.08, 0.648, 0.08, 0.648, 0.08, 0.7024, 0.06, 0.7024, 0.06, 0.648, 0.06, 0.648, 0.06, 0.7024, 0.04, 0.7024, 0.04, 0.648, 0.04, 0.648, 0.04, 0.7024, 0.02, 0.7024, 0.02, 0.648, 0.02, 0.648, 0.02, 0.7024, 3.874e-07, 0.7024, 3.874e-07, 0.648, 1.0, 0.7318, 1.0, 0.8003, 0.98, 0.8003, 0.98, 0.7318, 0.98, 0.7318, 0.98, 0.8003, 0.96, 0.8003, 0.96, 0.7318, 0.96, 0.7318, 0.96, 0.8003, 0.94, 0.8003, 0.94, 0.7318, 0.94, 0.7318, 0.94, 0.8003, 0.92, 0.8003, 0.92, 0.7318, 0.92, 0.7318, 0.92, 0.8003, 0.9, 0.8003, 0.9, 0.7318, 0.9, 0.7318, 0.9, 0.8003, 0.88, 0.8003, 0.88, 0.7318, 0.88, 0.7318, 0.88, 0.8003, 0.86, 0.8003, 0.86, 0.7318, 0.86, 0.7318, 0.86, 0.8003, 0.84, 0.8003, 0.84, 0.7318, 0.84, 0.7318, 0.84, 0.8003, 0.82, 0.8003, 0.82, 0.7318, 0.82, 0.7318, 0.82, 0.8003, 0.8, 0.8003, 0.8, 0.7318, 0.8, 0.7318, 0.8, 0.8003, 0.78, 0.8003, 0.78, 0.7318, 0.78, 0.7318, 0.78, 0.8003, 0.76, 0.8003, 0.76, 0.7318, 0.76, 0.7318, 0.76, 0.8003, 0.74, 0.8003, 0.74, 0.7318, 0.74, 0.7318, 0.74, 0.8003, 0.72, 0.8003, 0.72, 0.7318, 0.72, 0.7318, 0.72, 0.8003, 0.7, 0.8003, 0.7, 0.7318, 0.7, 0.7318, 0.7, 0.8003, 0.68, 0.8003, 0.68, 0.7318, 0.68, 0.7318, 0.68, 0.8003, 0.66, 0.8003, 0.66, 0.7318, 0.66, 0.7318, 0.66, 0.8003, 0.64, 0.8003, 0.64, 0.7318, 0.64, 0.7318, 0.64, 0.8003, 0.62, 0.8003, 0.62, 0.7318, 0.62, 0.7318, 0.62, 0.8003, 0.6, 0.8003, 0.6, 0.7318, 0.6, 0.7318, 0.6, 0.8003, 0.58, 0.8003, 0.58, 0.7318, 0.58, 0.7318, 0.58, 0.8003, 0.56, 0.8003, 0.56, 0.7318, 0.56, 0.7318, 0.56, 0.8003, 0.54, 0.8003, 0.54, 0.7318, 0.54, 0.7318, 0.54, 0.8003, 0.52, 0.8003, 0.52, 0.7318, 0.52, 0.7318, 0.52, 0.8003, 0.5, 0.8003, 0.5, 0.7318, 0.5, 0.7318, 0.5, 0.8003, 0.48, 0.8003, 0.48, 0.7318, 0.48, 0.7318, 0.48, 0.8003, 0.46, 0.8003, 0.46, 0.7318, 0.46, 0.7318, 0.46, 0.8003, 0.44, 0.8003, 0.44, 0.7318, 0.44, 0.7318, 0.44, 0.8003, 0.42, 0.8003, 0.42, 0.7318, 0.42, 0.7318, 0.42, 0.8003, 0.4, 0.8003, 0.4, 0.7318, 0.4, 0.7318, 0.4, 0.8003, 0.38, 0.8003, 0.38, 0.7318, 0.38, 0.7318, 0.38, 0.8003, 0.36, 0.8003, 0.36, 0.7318, 0.36, 0.7318, 0.36, 0.8003, 0.34, 0.8003, 0.34, 0.7318, 0.34, 0.7318, 0.34, 0.8003, 0.32, 0.8003, 0.32, 0.7318, 0.32, 0.7318, 0.32, 0.8003, 0.3, 0.8003, 0.3, 0.7318, 0.3, 0.7318, 0.3, 0.8003, 0.28, 0.8003, 0.28, 0.7318, 0.28, 0.7318, 0.28, 0.8003, 0.26, 0.8003, 0.26, 0.7318, 0.26, 0.7318, 0.26, 0.8003, 0.24, 0.8003, 0.24, 0.7318, 0.24, 0.7318, 0.24, 0.8003, 0.22, 0.8003, 0.22, 0.7318, 0.22, 0.7318, 0.22, 0.8003, 0.2, 0.8003, 0.2, 0.7318, 0.2, 0.7318, 0.2, 0.8003, 0.18, 0.8003, 0.18, 0.7318, 0.18, 0.7318, 0.18, 0.8003, 0.16, 0.8003, 0.16, 0.7318, 0.16, 0.7318, 0.16, 0.8003, 0.14, 0.8003, 0.14, 0.7318, 0.14, 0.7318, 0.14, 0.8003, 0.12, 0.8003, 0.12, 0.7318, 0.12, 0.7318, 0.12, 0.8003, 0.1, 0.8003, 0.1, 0.7318, 0.1, 0.7318, 0.1, 0.8003, 0.08, 0.8003, 0.08, 0.7318, 0.08, 0.7318, 0.08, 0.8003, 0.06, 0.8003, 0.06, 0.7318, 0.06, 0.7318, 0.06, 0.8003, 0.04, 0.8003, 0.04, 0.7318, 0.04, 0.7318, 0.04, 0.8003, 0.02, 0.8003, 0.02, 0.7318, 0.02, 0.7318, 0.02, 0.8003, 3.874e-07, 0.8003, 3.874e-07, 0.7318, 0.02, 0.7024, 0.02, 0.7318, 3.874e-07, 0.7318, 3.874e-07, 0.7024, 0.04, 0.7024, 0.04, 0.7318, 0.02, 0.7318, 0.02, 0.7024, 0.06, 0.7024, 0.06, 0.7318, 0.04, 0.7318, 0.04, 0.7024, 0.08, 0.7024, 0.08, 0.7318, 0.06, 0.7318, 0.06, 0.7024, 0.1, 0.7024, 0.1, 0.7318, 0.08, 0.7318, 0.08, 0.7024, 0.12, 0.7024, 0.12, 0.7318, 0.1, 0.7318, 0.1, 0.7024, 0.14, 0.7024, 0.14, 0.7318, 0.12, 0.7318, 0.12, 0.7024, 0.16, 0.7024, 0.16, 0.7318, 0.14, 0.7318, 0.14, 0.7024, 0.18, 0.7024, 0.18, 0.7318, 0.16, 0.7318, 0.16, 0.7024, 0.2, 0.7024, 0.2, 0.7318, 0.18, 0.7318, 0.18, 0.7024, 0.22, 0.7024, 0.22, 0.7318, 0.2, 0.7318, 0.2, 0.7024, 0.24, 0.7024, 0.24, 0.7318, 0.22, 0.7318, 0.22, 0.7024, 0.26, 0.7024, 0.26, 0.7318, 0.24, 0.7318, 0.24, 0.7024, 0.28, 0.7024, 0.28, 0.7318, 0.26, 0.7318, 0.26, 0.7024, 0.3, 0.7024, 0.3, 0.7318, 0.28, 0.7318, 0.28, 0.7024, 0.32, 0.7024, 0.32, 0.7318, 0.3, 0.7318, 0.3, 0.7024, 0.34, 0.7024, 0.34, 0.7318, 0.32, 0.7318, 0.32, 0.7024, 0.36, 0.7024, 0.36, 0.7318, 0.34, 0.7318, 0.34, 0.7024, 0.38, 0.7024, 0.38, 0.7318, 0.36, 0.7318, 0.36, 0.7024, 0.4, 0.7024, 0.4, 0.7318, 0.38, 0.7318, 0.38, 0.7024, 0.42, 0.7024, 0.42, 0.7318, 0.4, 0.7318, 0.4, 0.7024, 0.44, 0.7024, 0.44, 0.7318, 0.42, 0.7318, 0.42, 0.7024, 0.46, 0.7024, 0.46, 0.7318, 0.44, 0.7318, 0.44, 0.7024, 0.48, 0.7024, 0.48, 0.7318, 0.46, 0.7318, 0.46, 0.7024, 0.5, 0.7024, 0.5, 0.7318, 0.48, 0.7318, 0.48, 0.7024, 0.52, 0.7024, 0.52, 0.7318, 0.5, 0.7318, 0.5, 0.7024, 0.54, 0.7024, 0.54, 0.7318, 0.52, 0.7318, 0.52, 0.7024, 0.56, 0.7024, 0.56, 0.7318, 0.54, 0.7318, 0.54, 0.7024, 0.58, 0.7024, 0.58, 0.7318, 0.56, 0.7318, 0.56, 0.7024, 0.6, 0.7024, 0.6, 0.7318, 0.58, 0.7318, 0.58, 0.7024, 0.62, 0.7024, 0.62, 0.7318, 0.6, 0.7318, 0.6, 0.7024, 0.64, 0.7024, 0.64, 0.7318, 0.62, 0.7318, 0.62, 0.7024, 0.66, 0.7024, 0.66, 0.7318, 0.64, 0.7318, 0.64, 0.7024, 0.68, 0.7024, 0.68, 0.7318, 0.66, 0.7318, 0.66, 0.7024, 0.7, 0.7024, 0.7, 0.7318, 0.68, 0.7318, 0.68, 0.7024, 0.72, 0.7024, 0.72, 0.7318, 0.7, 0.7318, 0.7, 0.7024, 0.74, 0.7024, 0.74, 0.7318, 0.72, 0.7318, 0.72, 0.7024, 0.76, 0.7024, 0.76, 0.7318, 0.74, 0.7318, 0.74, 0.7024, 0.78, 0.7024, 0.78, 0.7318, 0.76, 0.7318, 0.76, 0.7024, 0.8, 0.7024, 0.8, 0.7318, 0.78, 0.7318, 0.78, 0.7024, 0.82, 0.7024, 0.82, 0.7318, 0.8, 0.7318, 0.8, 0.7024, 0.84, 0.7024, 0.84, 0.7318, 0.82, 0.7318, 0.82, 0.7024, 0.86, 0.7024, 0.86, 0.7318, 0.84, 0.7318, 0.84, 0.7024, 0.88, 0.7024, 0.88, 0.7318, 0.86, 0.7318, 0.86, 0.7024, 0.9, 0.7024, 0.9, 0.7318, 0.88, 0.7318, 0.88, 0.7024, 0.92, 0.7024, 0.92, 0.7318, 0.9, 0.7318, 0.9, 0.7024, 0.94, 0.7024, 0.94, 0.7318, 0.92, 0.7318, 0.92, 0.7024, 0.96, 0.7024, 0.96, 0.7318, 0.94, 0.7318, 0.94, 0.7024, 0.98, 0.7024, 0.98, 0.7318, 0.96, 0.7318, 0.96, 0.7024, 1.0, 0.7024, 1.0, 0.7318, 0.98, 0.7318, 0.98, 0.7024, 1.0, 0.5, 1.0, 0.535, 0.98, 0.535, 0.98, 0.5, 0.98, 0.5, 0.98, 0.535, 0.96, 0.535, 0.96, 0.5, 0.96, 0.5, 0.96, 0.535, 0.94, 0.535, 0.94, 0.5, 0.94, 0.5, 0.94, 0.535, 0.92, 0.535, 0.92, 0.5, 0.92, 0.5, 0.92, 0.535, 0.9, 0.535, 0.9, 0.5, 0.9, 0.5, 0.9, 0.535, 0.88, 0.535, 0.88, 0.5, 0.88, 0.5, 0.88, 0.535, 0.86, 0.535, 0.86, 0.5, 0.86, 0.5, 0.86, 0.535, 0.84, 0.535, 0.84, 0.5, 0.84, 0.5, 0.84, 0.535, 0.82, 0.535, 0.82, 0.5, 0.82, 0.5, 0.82, 0.535, 0.8, 0.535, 0.8, 0.5, 0.8, 0.5, 0.8, 0.535, 0.78, 0.535, 0.78, 0.5, 0.78, 0.5, 0.78, 0.535, 0.76, 0.535, 0.76, 0.5, 0.76, 0.5, 0.76, 0.535, 0.74, 0.535, 0.74, 0.5, 0.74, 0.5, 0.74, 0.535, 0.72, 0.535, 0.72, 0.5, 0.72, 0.5, 0.72, 0.535, 0.7, 0.535, 0.7, 0.5, 0.7, 0.5, 0.7, 0.535, 0.68, 0.535, 0.68, 0.5, 0.68, 0.5, 0.68, 0.535, 0.66, 0.535, 0.66, 0.5, 0.66, 0.5, 0.66, 0.535, 0.64, 0.535, 0.64, 0.5, 0.64, 0.5, 0.64, 0.535, 0.62, 0.535, 0.62, 0.5, 0.62, 0.5, 0.62, 0.535, 0.6, 0.535, 0.6, 0.5, 0.6, 0.5, 0.6, 0.535, 0.58, 0.535, 0.58, 0.5, 0.58, 0.5, 0.58, 0.535, 0.56, 0.535, 0.56, 0.5, 0.56, 0.5, 0.56, 0.535, 0.54, 0.535, 0.54, 0.5, 0.54, 0.5, 0.54, 0.535, 0.52, 0.535, 0.52, 0.5, 0.52, 0.5, 0.52, 0.535, 0.5, 0.535, 0.5, 0.5, 0.5, 0.5, 0.5, 0.535, 0.48, 0.535, 0.48, 0.5, 0.48, 0.5, 0.48, 0.535, 0.46, 0.535, 0.46, 0.5, 0.46, 0.5, 0.46, 0.535, 0.44, 0.535, 0.44, 0.5, 0.44, 0.5, 0.44, 0.535, 0.42, 0.535, 0.42, 0.5, 0.42, 0.5, 0.42, 0.535, 0.4, 0.535, 0.4, 0.5, 0.4, 0.5, 0.4, 0.535, 0.38, 0.535, 0.38, 0.5, 0.38, 0.5, 0.38, 0.535, 0.36, 0.535, 0.36, 0.5, 0.36, 0.5, 0.36, 0.535, 0.34, 0.535, 0.34, 0.5, 0.34, 0.5, 0.34, 0.535, 0.32, 0.535, 0.32, 0.5, 0.32, 0.5, 0.32, 0.535, 0.3, 0.535, 0.3, 0.5, 0.3, 0.5, 0.3, 0.535, 0.28, 0.535, 0.28, 0.5, 0.28, 0.5, 0.28, 0.535, 0.26, 0.535, 0.26, 0.5, 0.26, 0.5, 0.26, 0.535, 0.24, 0.535, 0.24, 0.5, 0.24, 0.5, 0.24, 0.535, 0.22, 0.535, 0.22, 0.5, 0.22, 0.5, 0.22, 0.535, 0.2, 0.535, 0.2, 0.5, 0.2, 0.5, 0.2, 0.535, 0.18, 0.535, 0.18, 0.5, 0.18, 0.5, 0.18, 0.535, 0.16, 0.535, 0.16, 0.5, 0.16, 0.5, 0.16, 0.535, 0.14, 0.535, 0.14, 0.5, 0.14, 0.5, 0.14, 0.535, 0.12, 0.535, 0.12, 0.5, 0.12, 0.5, 0.12, 0.535, 0.1, 0.535, 0.1, 0.5, 0.1, 0.5, 0.1, 0.535, 0.08, 0.535, 0.08, 0.5, 0.08, 0.5, 0.08, 0.535, 0.06, 0.535, 0.06, 0.5, 0.06, 0.5, 0.06, 0.535, 0.04, 0.535, 0.04, 0.5, 0.04, 0.5, 0.04, 0.535, 0.02, 0.535, 0.02, 0.5, 0.02, 0.5, 0.02, 0.535, 3.874e-07, 0.535, 3.874e-07, 0.5, 0.02, 0.92, 0.02, 0.96, 3.874e-07, 0.96, 3.874e-07, 0.92, 0.04, 0.92, 0.04, 0.96, 0.02, 0.96, 0.02, 0.92, 0.06, 0.92, 0.06, 0.96, 0.04, 0.96, 0.04, 0.92, 0.08, 0.92, 0.08, 0.96, 0.06, 0.96, 0.06, 0.92, 0.1, 0.92, 0.1, 0.96, 0.08, 0.96, 0.08, 0.92, 0.12, 0.92, 0.12, 0.96, 0.1, 0.96, 0.1, 0.92, 0.14, 0.92, 0.14, 0.96, 0.12, 0.96, 0.12, 0.92, 0.16, 0.92, 0.16, 0.96, 0.14, 0.96, 0.14, 0.92, 0.18, 0.92, 0.18, 0.96, 0.16, 0.96, 0.16, 0.92, 0.2, 0.92, 0.2, 0.96, 0.18, 0.96, 0.18, 0.92, 0.22, 0.92, 0.22, 0.96, 0.2, 0.96, 0.2, 0.92, 0.24, 0.92, 0.24, 0.96, 0.22, 0.96, 0.22, 0.92, 0.26, 0.92, 0.26, 0.96, 0.24, 0.96, 0.24, 0.92, 0.28, 0.92, 0.28, 0.96, 0.26, 0.96, 0.26, 0.92, 0.3, 0.92, 0.3, 0.96, 0.28, 0.96, 0.28, 0.92, 0.32, 0.92, 0.32, 0.96, 0.3, 0.96, 0.3, 0.92, 0.34, 0.92, 0.34, 0.96, 0.32, 0.96, 0.32, 0.92, 0.36, 0.92, 0.36, 0.96, 0.34, 0.96, 0.34, 0.92, 0.38, 0.92, 0.38, 0.96, 0.36, 0.96, 0.36, 0.92, 0.4, 0.92, 0.4, 0.96, 0.38, 0.96, 0.38, 0.92, 0.42, 0.92, 0.42, 0.96, 0.4, 0.96, 0.4, 0.92, 0.44, 0.92, 0.44, 0.96, 0.42, 0.96, 0.42, 0.92, 0.46, 0.92, 0.46, 0.96, 0.44, 0.96, 0.44, 0.92, 0.48, 0.92, 0.48, 0.96, 0.46, 0.96, 0.46, 0.92, 0.5, 0.92, 0.5, 0.96, 0.48, 0.96, 0.48, 0.92, 0.52, 0.92, 0.52, 0.96, 0.5, 0.96, 0.5, 0.92, 0.54, 0.92, 0.54, 0.96, 0.52, 0.96, 0.52, 0.92, 0.56, 0.92, 0.56, 0.96, 0.54, 0.96, 0.54, 0.92, 0.58, 0.92, 0.58, 0.96, 0.56, 0.96, 0.56, 0.92, 0.6, 0.92, 0.6, 0.96, 0.58, 0.96, 0.58, 0.92, 0.62, 0.92, 0.62, 0.96, 0.6, 0.96, 0.6, 0.92, 0.64, 0.92, 0.64, 0.96, 0.62, 0.96, 0.62, 0.92, 0.66, 0.92, 0.66, 0.96, 0.64, 0.96, 0.64, 0.92, 0.68, 0.92, 0.68, 0.96, 0.66, 0.96, 0.66, 0.92, 0.7, 0.92, 0.7, 0.96, 0.68, 0.96, 0.68, 0.92, 0.72, 0.92, 0.72, 0.96, 0.7, 0.96, 0.7, 0.92, 0.74, 0.92, 0.74, 0.96, 0.72, 0.96, 0.72, 0.92, 0.76, 0.92, 0.76, 0.96, 0.74, 0.96, 0.74, 0.92, 0.78, 0.92, 0.78, 0.96, 0.76, 0.96, 0.76, 0.92, 0.8, 0.92, 0.8, 0.96, 0.78, 0.96, 0.78, 0.92, 0.82, 0.92, 0.82, 0.96, 0.8, 0.96, 0.8, 0.92, 0.84, 0.92, 0.84, 0.96, 0.82, 0.96, 0.82, 0.92, 0.86, 0.92, 0.86, 0.96, 0.84, 0.96, 0.84, 0.92, 0.88, 0.92, 0.88, 0.96, 0.86, 0.96, 0.86, 0.92, 0.9, 0.92, 0.9, 0.96, 0.88, 0.96, 0.88, 0.92, 0.92, 0.92, 0.92, 0.96, 0.9, 0.96, 0.9, 0.92, 0.94, 0.92, 0.94, 0.96, 0.92, 0.96, 0.92, 0.92, 0.96, 0.92, 0.96, 0.96, 0.94, 0.96, 0.94, 0.92, 0.98, 0.92, 0.98, 0.96, 0.96, 0.96, 0.96, 0.92, 1.0, 0.92, 1.0, 0.96, 0.98, 0.96, 0.98, 0.92, 1.0, 0.8656, 1.0, 0.8656, 0.98, 0.8656, 0.98, 0.8656, 0.98, 0.8656, 0.98, 0.8656, 0.96, 0.8656, 0.96, 0.8656, 0.96, 0.8656, 0.96, 0.8656, 0.94, 0.8656, 0.94, 0.8656, 0.94, 0.8656, 0.94, 0.8656, 0.92, 0.8656, 0.92, 0.8656, 0.92, 0.8656, 0.92, 0.8656, 0.9, 0.8656, 0.9, 0.8656, 0.9, 0.8656, 0.9, 0.8656, 0.88, 0.8656, 0.88, 0.8656, 0.88, 0.8656, 0.88, 0.8656, 0.86, 0.8656, 0.86, 0.8656, 0.86, 0.8656, 0.86, 0.8656, 0.84, 0.8656, 0.84, 0.8656, 0.84, 0.8656, 0.84, 0.8656, 0.82, 0.8656, 0.82, 0.8656, 0.82, 0.8656, 0.82, 0.8656, 0.8, 0.8656, 0.8, 0.8656, 0.8, 0.8656, 0.8, 0.8656, 0.78, 0.8656, 0.78, 0.8656, 0.78, 0.8656, 0.78, 0.8656, 0.76, 0.8656, 0.76, 0.8656, 0.76, 0.8656, 0.76, 0.8656, 0.74, 0.8656, 0.74, 0.8656, 0.74, 0.8656, 0.74, 0.8656, 0.72, 0.8656, 0.72, 0.8656, 0.72, 0.8656, 0.72, 0.8656, 0.7, 0.8656, 0.7, 0.8656, 0.7, 0.8656, 0.7, 0.8656, 0.68, 0.8656, 0.68, 0.8656, 0.68, 0.8656, 0.68, 0.8656, 0.66, 0.8656, 0.66, 0.8656, 0.66, 0.8656, 0.66, 0.8656, 0.64, 0.8656, 0.64, 0.8656, 0.64, 0.8656, 0.64, 0.8656, 0.62, 0.8656, 0.62, 0.8656, 0.62, 0.8656, 0.62, 0.8656, 0.6, 0.8656, 0.6, 0.8656, 0.6, 0.8656, 0.6, 0.8656, 0.58, 0.8656, 0.58, 0.8656, 0.58, 0.8656, 0.58, 0.8656, 0.56, 0.8656, 0.56, 0.8656, 0.56, 0.8656, 0.56, 0.8656, 0.54, 0.8656, 0.54, 0.8656, 0.54, 0.8656, 0.54, 0.8656, 0.52, 0.8656, 0.52, 0.8656, 0.52, 0.8656, 0.52, 0.8656, 0.5, 0.8656, 0.5, 0.8656, 0.5, 0.8656, 0.5, 0.8656, 0.48, 0.8656, 0.48, 0.8656, 0.48, 0.8656, 0.48, 0.8656, 0.46, 0.8656, 0.46, 0.8656, 0.46, 0.8656, 0.46, 0.8656, 0.44, 0.8656, 0.44, 0.8656, 0.44, 0.8656, 0.44, 0.8656, 0.42, 0.8656, 0.42, 0.8656, 0.42, 0.8656, 0.42, 0.8656, 0.4, 0.8656, 0.4, 0.8656, 0.4, 0.8656, 0.4, 0.8656, 0.38, 0.8656, 0.38, 0.8656, 0.38, 0.8656, 0.38, 0.8656, 0.36, 0.8656, 0.36, 0.8656, 0.36, 0.8656, 0.36, 0.8656, 0.34, 0.8656, 0.34, 0.8656, 0.34, 0.8656, 0.34, 0.8656, 0.32, 0.8656, 0.32, 0.8656, 0.32, 0.8656, 0.32, 0.8656, 0.3, 0.8656, 0.3, 0.8656, 0.3, 0.8656, 0.3, 0.8656, 0.28, 0.8656, 0.28, 0.8656, 0.28, 0.8656, 0.28, 0.8656, 0.26, 0.8656, 0.26, 0.8656, 0.26, 0.8656, 0.26, 0.8656, 0.24, 0.8656, 0.24, 0.8656, 0.24, 0.8656, 0.24, 0.8656, 0.22, 0.8656, 0.22, 0.8656, 0.22, 0.8656, 0.22, 0.8656, 0.2, 0.8656, 0.2, 0.8656, 0.2, 0.8656, 0.2, 0.8656, 0.18, 0.8656, 0.18, 0.8656, 0.18, 0.8656, 0.18, 0.8656, 0.16, 0.8656, 0.16, 0.8656, 0.16, 0.8656, 0.16, 0.8656, 0.14, 0.8656, 0.14, 0.8656, 0.14, 0.8656, 0.14, 0.8656, 0.12, 0.8656, 0.12, 0.8656, 0.12, 0.8656, 0.12, 0.8656, 0.1, 0.8656, 0.1, 0.8656, 0.1, 0.8656, 0.1, 0.8656, 0.08, 0.8656, 0.08, 0.8656, 0.08, 0.8656, 0.08, 0.8656, 0.06, 0.8656, 0.06, 0.8656, 0.06, 0.8656, 0.06, 0.8656, 0.04, 0.8656, 0.04, 0.8656, 0.04, 0.8656, 0.04, 0.8656, 0.02, 0.8656, 0.02, 0.8656, 0.02, 0.8656, 0.02, 0.8656, 3.874e-07, 0.8656, 3.874e-07, 0.8656])
me_x_1.use_remesh_fix_poles = True
me_x_1.use_remesh_preserve_attributes = False
me_x_1.update()

# ---- objects
ob_x = bpy.data.objects.new('立方体', me_x)
ob_x_1 = bpy.data.objects.new('エンプティ', None)
ob_x_2 = bpy.data.objects.new('円柱', me_x_1)

# ---- transforms, parenting, visibility, modifiers, constraints
ob_x.location = (0.03775, 0.8355, -0.07013)
_m = ob_x.modifiers.new('ミラー', 'MIRROR')
_m = ob_x.modifiers.new('ソリッド化', 'SOLIDIFY')
_m.thickness = 0.05
_m = ob_x.modifiers.new('配列', 'ARRAY')
_m.count = 14
_m.relative_offset_displace = (0.001, 0.14, 0.0)
_m.use_object_offset = True
_m.offset_object = ob_x_1
_m = ob_x.modifiers.new('波', 'WAVE')
_m.height = -1.517
_m.width = 2.137
_m.narrowness = 4.064
ob_x_1.location = (-7.451e-09, 0.0, -0.01)
ob_x_1.rotation_euler = (0.0, 0.0, 1.491)
ob_x_1.scale = (0.88, 1.0, 1.0)
ob_x_2.location = (0.0, 0.6202, -12.0)
ob_x_2.scale = (0.9508, 0.9508, 11.98)

# ---- collection membership
scene.collection.objects.link(ob_x)
scene.collection.objects.link(ob_x_1)
scene.collection.objects.link(ob_x_2)

# ---- scene / render settings (as saved in the file)
scene.frame_start = 1; scene.frame_end = 250; scene.frame_set(1)
scene.render.engine = 'BLENDER_EEVEE_NEXT'
scene.cycles.sampling_pattern = 'TABULATED_SOBOL'
scene.cycles.use_light_tree = False
scene.view_settings.view_transform = 'Filmic'
bpy.context.view_layer.update()

# ---- added for rendering (the .blend has no active camera and no usable light): camera, sun
cam_auto = bpy.data.cameras.new('AutoCamera')
cam_auto.lens = 50.0
cam_auto.sensor_width = 36.0
cam_auto.clip_end = 1000.0
ob_auto_camera = bpy.data.objects.new('AutoCamera', cam_auto)
scene.collection.objects.link(ob_auto_camera)
ob_auto_camera.location = (27.957, -32.8032, 12.2079)
ob_auto_camera.rotation_euler = (1.09748, -7.21219e-08, 0.694738)
scene.camera = ob_auto_camera
light_auto_sun = bpy.data.lights.new('AutoSun', 'SUN')
light_auto_sun.energy = 3.0
light_auto_sun.angle = 0.0523599
ob_auto_sun = bpy.data.objects.new('AutoSun', light_auto_sun)
scene.collection.objects.link(ob_auto_sun)
ob_auto_sun.rotation_euler = (0.872665, 0.174533, 0.523599)
bpy.context.view_layer.update()
